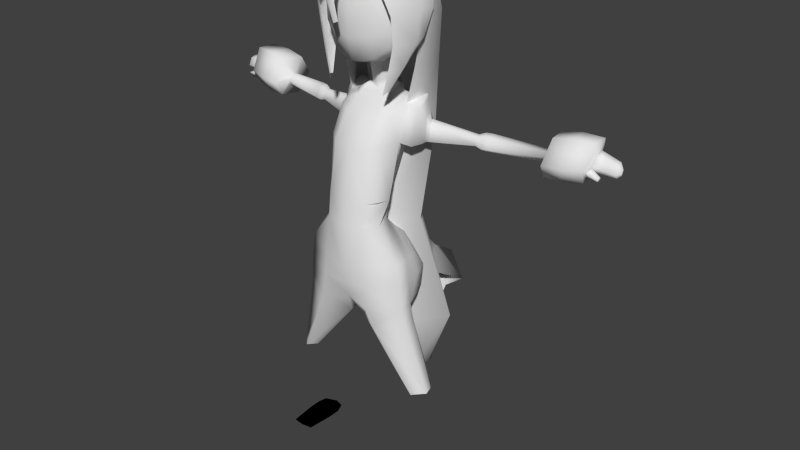 # Source: bootyGirl02.blend  (saved by Blender 2.79.0; exported with 4.5.12 LTS)
import bpy
from mathutils import Matrix  # noqa: F401  (used for matrix-valued properties, if any)

bpy.ops.wm.read_factory_settings(use_empty=True)
scene = bpy.context.scene
scene.name = 'Scene'

# ---- collections
col_collection_1 = bpy.data.collections.new('Collection 1'); scene.collection.children.link(col_collection_1)
col_collection_2 = bpy.data.collections.new('Collection 2'); scene.collection.children.link(col_collection_2)
col_collection_3 = bpy.data.collections.new('Collection 3'); scene.collection.children.link(col_collection_3)

# ---- materials (node trees are filled in below, after node groups)
mat_material_002 = bpy.data.materials.new('Material.002')
mat_material_002.alpha_threshold = 0.0
mat_material_002.use_transparent_shadow = False
mat_material_002.roughness = 0.5
mat_material_002.specular_intensity = 0.1869

# ---- material node trees

# ---- world
world_world = bpy.data.worlds.new('World'); scene.world = world_world
world_world.color = (0.05088, 0.05088, 0.05088)
world_world.use_sun_shadow = False
world_world.sun_shadow_jitter_overblur = 0.0
world_world.cycles.sampling_method = 'NONE'
world_world.cycles.sample_map_resolution = 256

# ---- meshes
me_cube = bpy.data.meshes.new('Cube')
me_cube.from_pydata([(0.5856, 0.1753, -0.001601), (0.4651, 0.183, -0.001601), (0.5801, -0.0938, -0.001601), (0.4553, -0.0938, -0.001601), (0.4421, 0.05332, -0.001601), (0.5963, 0.05332, -0.001601), (0.5188, 0.2004, -0.001601), (0.5188, -0.102, -0.001601), (0.5188, 0.05332, -0.001601), (0.4421, 0.1269, -0.001601), (0.5963, 0.1269, -0.001601), (0.5188, 0.1269, -0.001601), (-0.09009, 0.212, 2.73), (-0.1006, 0.212, 2.543), (-0.2113, 0.1045, 2.734), (-0.2113, -0.05579, 2.734), (-0.2322, -0.05911, 2.528), (-0.2322, 0.1045, 2.553), (-0.09009, -0.1632, 2.73), (-0.1006, -0.1794, 2.488), (-0.1099, 0.1045, 2.41), (-0.1099, -0.07191, 2.355), (-0.0889, -0.05579, 2.842), (-0.0889, 0.1045, 2.842), (-0.1001, 0.2256, 2.643), (-0.2268, 0.02437, 2.741), (-0.2332, -0.06259, 2.64), (-0.2478, 0.02354, 2.542), (-0.2332, 0.1105, 2.646), (-0.1001, -0.1809, 2.629), (-0.1167, 0.02034, 2.383), (-0.09569, 0.02437, 2.857), (-0.0824, 0.1715, 2.799), (-0.1654, 0.1715, 2.727), (-0.1838, 0.1715, 2.555), (-0.1007, 0.1715, 2.457), (-0.1639, 0.09856, 2.804), (-0.1639, -0.04982, 2.804), (-0.1654, -0.1227, 2.727), (-0.1838, -0.1309, 2.51), (-0.1954, -0.058, 2.424), (-0.1954, 0.09856, 2.469), (-0.0824, -0.1227, 2.799), (-0.1007, -0.1469, 2.374), (-0.03226, 0.111, 2.188), (-0.03207, 0.01667, 2.176), (-0.2497, 0.02416, 2.646), (-0.1834, 0.1823, 2.645), (-0.1763, 0.02437, 2.816), (-0.1834, -0.1356, 2.634), (-0.2078, 0.02232, 2.449), (-0.1641, 0.1494, 2.49), (-0.1641, -0.1148, 2.429), (-0.1396, 0.1494, 2.779), (-0.1396, -0.1007, 2.779), (-0.04376, 0.07826, 2.18), (-0.04979, 0.02575, 2.354), (-0.03673, -0.01064, 2.341), (-0.03725, 0.05851, 2.362), (-0.1658, 0.1113, 2.146), (-0.1497, -0.07907, 2.094), (-0.178, 0.02557, 2.125), (-0.1494, -0.1502, 1.961), (-0.09626, 0.1561, 2.121), (-0.08859, -0.1208, 2.079), (-0.1617, 0.02306, 1.938), (-0.5856, 0.1753, -0.001601), (-0.4651, 0.183, -0.001601), (-0.5801, -0.0938, -0.001601), (-0.4553, -0.0938, -0.001601), (-0.4421, 0.05332, -0.001601), (-0.5963, 0.05332, -0.001601), (-0.5188, 0.2004, -0.001601), (-0.5188, -0.102, -0.001601), (-0.5188, 0.05332, -0.001601), (-0.4421, 0.1269, -0.001601), (-0.5963, 0.1269, -0.001601), (-0.5188, 0.1269, -0.001601), (-0.09666, 0.07509, 1.922), (-0.1778, -0.04318, 1.953), (-0.08735, -0.2029, 1.943), (-0.238, 0.1137, 1.932), (-0.1737, 0.1791, 2.103), (-0.2097, 0.1352, 2.14), (-0.2285, 0.05118, 2.113), (-0.2436, 0.09282, 2.025), (-1.064, 0.2438, 2.095), (-1.057, 0.3442, 2.091), (-1.033, 0.3881, 2.009), (-0.2287, -0.0162, 1.939), (-0.1778, 0.09971, 1.911), (-0.2514, 0.06385, 1.945), (-0.2116, 0.04872, 1.925), (-0.2289, 0.1478, 2.019), (-1.035, 0.2155, 1.904), (-1.022, 0.3182, 1.905), (-1.049, 0.1747, 1.983), (-0.2339, 0.1289, 2.04), (-0.2439, 0.09176, 1.939), (-1.187, 0.2853, 1.985), (-1.187, 0.2953, 1.988), (-1.182, 0.3009, 1.983), (-1.187, 0.2841, 1.962), (-1.18, 0.291, 1.961), (-1.187, 0.279, 1.97), (-1.17, 0.2727, 1.944), (-1.153, 0.2918, 1.938), (-1.156, 0.3198, 1.999), (-1.171, 0.2585, 1.966), (-1.169, 0.2763, 2.006), (-1.168, 0.3043, 2.016), (-1.044, 0.2584, 1.949), (-1.051, 0.2413, 1.984), (-1.06, 0.269, 2.032), (-1.06, 0.3133, 2.042), (-1.038, 0.2927, 1.941), (-1.05, 0.3319, 2.008), (-0.819, 0.2626, 1.939), (-0.8253, 0.2724, 1.994), (-0.8227, 0.2245, 1.97), (-0.825, 0.2424, 1.991), (-0.8607, 0.2152, 2.079), (-0.8236, 0.2979, 1.878), (-0.8204, 0.3787, 1.977), (-0.8425, 0.1863, 1.89), (-0.8333, 0.3372, 2.066), (-0.8513, 0.1419, 1.963), (-0.8225, 0.2327, 1.944), (-0.8212, 0.2878, 1.967), (-1.106, 0.2185, 1.924), (-1.111, 0.2043, 1.952), (-1.11, 0.2334, 1.94), (-1.112, 0.2274, 1.952), (-1.05, 0.256, 1.948), (-1.057, 0.24, 1.981), (-1.046, 0.2021, 1.967), (-1.039, 0.2217, 1.929), (-0.06117, 0.1282, 2.157), (-0.09167, 0.09106, 2.166), (-0.09707, 0.03612, 2.158), (-0.1017, -0.01814, 2.152), (-0.06886, -0.03899, 2.149), (-0.2381, 0.07811, 1.933), (-0.2262, 0.1332, 2.075), (-0.2134, 0.1612, 2.048), (-0.2249, 0.1106, 1.923), (-0.2399, 0.07968, 2.056), (-0.249, 0.03674, 1.942), (-0.05157, 0.1151, 2.212), (-0.05408, 0.02222, 2.2), (-0.05371, 0.08273, 2.207), (-0.06287, 0.1298, 2.178), (-0.09336, 0.09263, 2.179), (-0.09876, 0.03769, 2.173), (-0.1034, -0.01657, 2.16), (-0.07056, -0.03742, 2.157), (-0.1243, -0.04636, 2.127), (-0.07205, 0.1411, 2.14), (-0.07618, -0.07687, 2.115), (-0.1214, 0.1004, 2.155), (-0.1324, 0.03123, 2.148), (-0.1702, -0.1107, 1.674), (-0.1161, -0.2204, 1.674), (-0.119, -0.04665, 1.67), (-0.1505, -0.1805, 1.678), (-0.03325, 0.009751, 2.218), (-0.04529, 0.06496, 2.224), (-0.03352, 0.09772, 2.232), (-0.04849, 0.03702, 2.317), (-0.03573, -0.004782, 2.305), (-0.03618, 0.06978, 2.325), (-0.4791, 0.173, 1.949), (-0.4761, 0.1937, 1.991), (-0.483, 0.1589, 2.001), (-0.1696, 0.175, 2.131), (-0.2047, 0.1351, 2.162), (-0.2222, 0.06125, 2.139), (-0.4793, 0.1818, 2.007), (-0.4824, 0.1558, 1.953), (-0.4855, 0.1424, 1.963), (-0.5102, 0.196, 2.019), (-0.5142, 0.1576, 1.941), (-0.5183, 0.1389, 1.957), (-0.5056, 0.2132, 1.994), (-0.5095, 0.1833, 1.935), (-0.5152, 0.1627, 2.009), (-0.5433, 0.2063, 2.019), (-0.5412, 0.1649, 1.939), (-0.5464, 0.1461, 1.957), (-0.5365, 0.2246, 1.993), (-0.5358, 0.193, 1.933), (-0.5473, 0.1709, 2.009), (-0.946, 0.1471, 1.971), (-0.9398, 0.3471, 2.087), (-0.9337, 0.1937, 1.888), (-0.9164, 0.311, 1.882), (-0.9591, 0.225, 2.096), (-0.9202, 0.3937, 1.993), (-0.129, -0.08107, 1.555), (-0.1615, -0.1761, 1.554), (-0.1011, -0.2506, 1.555), (0.0, 0.2256, 2.735), (0.0, 0.2256, 2.534), (0.0, -0.1769, 2.735), (0.0, -0.1977, 2.476), (0.0, 0.1105, 2.387), (0.0, -0.08262, 2.329), (0.0, 0.1105, 2.853), (0.0, -0.06176, 2.853), (0.0, 0.1129, 2.182), (0.0, 0.2401, 2.642), (0.0, -0.1966, 2.627), (0.0, 0.02437, 2.868), (0.0, 0.1823, 2.807), (0.0, 0.1823, 2.44), (0.0, -0.01383, 2.334), (0.0, 0.06041, 2.356), (0.0, -0.1336, 2.807), (0.0, -0.1649, 2.352), (0.0, 0.01299, 2.172), (0.0, 0.1561, 2.115), (0.0, -0.1208, 2.083), (0.0, 0.07314, 1.92), (0.0, -0.2029, 1.943), (0.0, 0.1297, 2.156), (0.0, -0.04104, 2.145), (0.0, 0.1174, 2.205), (0.0, 0.1312, 2.177), (0.0, 0.1416, 2.138), (0.0, -0.07692, 2.117), (0.0, -0.2505, 1.669), (0.0, -0.01675, 1.666), (0.0, 0.006203, 2.213), (0.0, 0.09962, 2.226), (0.0, -0.008071, 2.299), (0.0, 0.07168, 2.319), (0.0, -0.01343, 1.553), (0.0, -0.2701, 1.555), (-1.073, 0.2364, 1.972), (-1.065, 0.2027, 1.963), (-1.059, 0.2208, 1.928), (-1.067, 0.2495, 1.946), (-1.092, 0.232, 1.962), (-1.088, 0.2035, 1.957), (-1.082, 0.2196, 1.926), (-1.088, 0.2415, 1.943), (-1.07, 0.2925, 1.94), (-1.08, 0.3285, 2.005), (-1.08, 0.2624, 1.948), (-1.085, 0.2462, 1.979), (-1.091, 0.2711, 2.025), (-1.091, 0.3107, 2.035), (-1.114, 0.2921, 1.939), (-1.12, 0.324, 2.002), (-1.127, 0.2678, 1.946), (-1.13, 0.2526, 1.972), (-1.132, 0.2738, 2.015), (-1.131, 0.3074, 2.025), (-0.2661, 0.09902, 2.023), (-0.2606, 0.1192, 1.934), (-0.252, 0.1521, 2.016), (-0.2733, 0.07121, 1.947), (-0.2663, 0.09776, 1.94), (-0.2569, 0.1339, 2.037), (-0.2854, -0.08661, 1.129), (-0.06026, 0.0189, 1.033), (-0.3043, -0.1741, 1.131), (-0.1408, -0.2637, 1.12), (0.0, -0.2296, 1.135), (-0.4076, -0.07066, 0.6601), (-0.3469, -0.06489, 0.6601), (-0.4223, -0.1225, 0.6601), (-0.3663, -0.1823, 0.6601), (-0.04114, -0.1655, 1.004), (-0.3245, -0.1367, 0.6601), (-0.02028, 0.108, 1.261), (-0.01737, 0.1029, 1.138), (-0.08277, 0.1009, 1.087), (-0.2282, 0.06994, 1.16), (-0.2745, -0.1773, 1.377), (-0.2442, 0.06409, 1.279), (-0.1497, 0.09858, 1.337), (-0.146, 0.1147, 1.176), (-0.1512, 0.1119, 1.264), (0.0, 0.09317, 1.282), (0.0, 0.08813, 1.131), (1.49e-08, -0.04652, 1.062), (0.0, -0.1784, 1.068), (-0.009131, 0.08977, 1.327), (-0.2283, 0.006345, 1.359), (-0.1396, 0.0398, 1.439), (0.0, 0.0788, 1.317), (-0.01389, 0.04528, 1.108), (-0.1728, 0.02589, 1.034), (0.0, 0.03247, 1.101), (-0.121, -0.2571, 1.337), (-0.2553, -0.08449, 1.368), (0.0, -0.2737, 1.305), (0.0, -0.2516, 1.22), (-0.293, -0.1777, 1.256), (-0.1309, -0.2604, 1.229), (-0.274, -0.08941, 1.25), (-0.3772, -0.02847, 0.6601), (-0.08283, 0.1235, 1.257), (-0.08348, 0.1205, 1.168), (-0.06956, 0.08688, 1.388), (-0.07996, 0.116, 1.319), (0.0, 0.07717, 1.379), (-0.05716, 0.04908, 1.445), (-0.1624, 0.08025, 1.097), (-0.2985, -0.08139, 1.045), (-0.3173, -0.1673, 1.053), (-0.1754, -0.2563, 1.032), (0.001418, -0.006265, 1.08), (-0.2618, -0.006146, 1.143), (-0.2674, -0.01122, 1.265), (-0.2435, -0.03849, 1.364), (-0.1297, -0.02275, 1.494), (0.001538, 0.02919, 1.464), (-0.03813, 0.03088, 1.072), (-0.07025, 0.0627, 1.056), (-0.09326, -0.01389, 1.502), (-0.167, 0.05182, 1.067)], [], [(8, 5, 2, 7), (11, 10, 5, 8), (4, 8, 7, 3), (9, 11, 8, 4), (6, 0, 10, 11), (1, 6, 11, 9), (12, 201, 210, 24), (12, 32, 213, 201), (12, 33, 53, 32), (12, 24, 47, 33), (13, 24, 210, 202), (13, 34, 47, 24), (13, 35, 51, 34), (13, 202, 214, 35), (14, 28, 46, 25), (14, 33, 47, 28), (14, 36, 53, 33), (14, 25, 48, 36), (15, 25, 46, 26), (15, 37, 48, 25), (15, 38, 54, 37), (15, 26, 49, 38), (16, 26, 46, 27), (16, 39, 49, 26), (16, 40, 52, 39), (16, 27, 50, 40), (17, 27, 46, 28), (17, 41, 50, 27), (17, 34, 51, 41), (17, 28, 47, 34), (18, 29, 211, 203), (18, 38, 49, 29), (18, 42, 54, 38), (18, 203, 217, 42), (19, 204, 211, 29), (19, 43, 218, 204), (19, 39, 52, 43), (19, 29, 49, 39), (21, 57, 215, 206), (20, 35, 214, 205), (20, 41, 51, 35), (20, 30, 50, 41), (21, 40, 50, 30), (21, 43, 52, 40), (21, 206, 218, 43), (22, 208, 212, 31), (22, 42, 217, 208), (22, 37, 54, 42), (22, 31, 48, 37), (23, 31, 212, 207), (23, 36, 48, 31), (23, 32, 53, 36), (23, 207, 213, 32), (139, 153, 152, 138), (137, 151, 227, 224), (20, 58, 56, 30), (165, 45, 219, 232), (167, 44, 55, 166), (205, 216, 58, 20), (45, 149, 155, 141), (166, 55, 45, 165), (233, 209, 44, 167), (160, 159, 59, 61), (141, 225, 219, 45), (141, 155, 154, 140), (30, 56, 57, 21), (83, 175, 174, 82), (79, 62, 60, 61), (161, 164, 62, 79), (279, 295, 200, 199), (266, 311, 312, 267), (80, 223, 221, 64), (164, 162, 80, 62), (62, 80, 64, 60), (236, 198, 163, 231), (162, 230, 223, 80), (74, 73, 68, 71), (77, 74, 71, 76), (70, 69, 73, 74), (75, 70, 74, 77), (72, 77, 76, 66), (67, 75, 77, 72), (63, 220, 222, 78), (142, 98, 81, 145), (143, 97, 85, 146), (144, 93, 97, 143), (61, 84, 89, 79), (145, 81, 93, 144), (196, 86, 96, 192), (197, 88, 87, 193), (194, 94, 95, 195), (106, 103, 101, 107), (79, 89, 92, 65), (195, 95, 88, 197), (193, 87, 86, 196), (192, 96, 94, 194), (146, 85, 91, 147), (78, 90, 82, 63), (105, 102, 103, 106), (65, 92, 90, 78), (59, 175, 176, 61), (147, 91, 98, 142), (99, 100, 102, 104), (101, 103, 102, 100), (108, 104, 102, 105), (109, 99, 104, 108), (110, 100, 99, 109), (107, 101, 100, 110), (252, 106, 107, 253), (254, 105, 106, 252), (255, 108, 105, 254), (256, 109, 108, 255), (257, 110, 109, 256), (253, 107, 110, 257), (95, 115, 116, 88), (94, 111, 115, 95), (117, 122, 123, 128), (86, 113, 112, 96), (87, 114, 113, 86), (88, 116, 114, 87), (187, 127, 117, 190), (191, 120, 119, 188), (245, 131, 132, 242), (189, 128, 118, 186), (118, 125, 121, 120), (128, 123, 125, 118), (127, 124, 122, 117), (119, 126, 124, 127), (188, 119, 127, 187), (186, 118, 120, 191), (190, 117, 128, 189), (120, 121, 126, 119), (129, 130, 132, 131), (242, 132, 130, 243), (243, 130, 129, 244), (244, 129, 131, 245), (111, 133, 134, 112), (112, 134, 135, 96), (96, 135, 136, 94), (94, 136, 133, 111), (157, 159, 138, 137), (140, 154, 153, 139), (157, 137, 224, 228), (156, 158, 141, 140), (158, 229, 225, 141), (156, 140, 139, 160), (92, 142, 145, 90), (83, 143, 146, 84), (82, 144, 143, 83), (90, 145, 144, 82), (84, 146, 147, 89), (89, 147, 142, 92), (154, 149, 153), (154, 155, 149), (151, 152, 150, 148), (151, 148, 226, 227), (149, 150, 152, 153), (138, 152, 151, 137), (44, 148, 150, 55), (55, 150, 149, 45), (209, 226, 148, 44), (139, 138, 159, 160), (63, 59, 159, 157), (63, 157, 228, 220), (60, 64, 158, 156), (64, 221, 229, 158), (60, 156, 160, 61), (169, 165, 232, 234), (170, 167, 166, 168), (168, 166, 165, 169), (235, 233, 167, 170), (57, 169, 234, 215), (58, 170, 168, 56), (56, 168, 169, 57), (216, 235, 170, 58), (260, 172, 177, 263), (263, 177, 173, 258), (258, 173, 179, 261), (84, 176, 175, 83), (262, 178, 171, 259), (261, 179, 178, 262), (61, 176, 84), (63, 174, 175, 59), (82, 174, 63), (259, 171, 172, 260), (178, 181, 184, 171), (173, 185, 182, 179), (172, 183, 180, 177), (179, 182, 181, 178), (177, 180, 185, 173), (171, 184, 183, 172), (181, 187, 190, 184), (185, 191, 188, 182), (183, 189, 186, 180), (182, 188, 187, 181), (180, 186, 191, 185), (184, 190, 189, 183), (121, 196, 192, 126), (123, 197, 193, 125), (124, 194, 195, 122), (122, 195, 197, 123), (125, 193, 196, 121), (126, 192, 194, 124), (163, 198, 199, 161), (162, 200, 237, 230), (163, 161, 79, 65), (133, 241, 238, 134), (134, 238, 239, 135), (135, 239, 240, 136), (136, 240, 241, 133), (241, 245, 242, 238), (238, 242, 243, 239), (239, 243, 244, 240), (240, 244, 245, 241), (115, 246, 247, 116), (111, 248, 246, 115), (112, 249, 248, 111), (113, 250, 249, 112), (114, 251, 250, 113), (116, 247, 251, 114), (246, 252, 253, 247), (248, 254, 252, 246), (249, 255, 254, 248), (250, 256, 255, 249), (251, 257, 256, 250), (247, 253, 257, 251), (93, 260, 263, 97), (97, 263, 258, 85), (85, 258, 261, 91), (98, 262, 259, 81), (91, 261, 262, 98), (81, 259, 260, 93), (199, 200, 162, 164, 161), (300, 267, 268, 298), (301, 264, 266, 299), (293, 265, 270, 302), (231, 163, 65, 78, 222), (266, 264, 310, 311), (273, 312, 272, 274), (265, 273, 274, 270), (283, 282, 278, 280), (281, 283, 280), (276, 277, 304), (278, 282, 309), (275, 284, 285, 276), (275, 288, 291, 284), (281, 290, 305, 306), (280, 289, 290, 281), (285, 294, 292, 276), (276, 292, 277), (198, 296, 279, 199), (200, 295, 297, 237), (299, 300, 295, 279), (266, 267, 300, 299), (296, 301, 299, 279), (295, 300, 298, 297), (315, 314, 264, 301), (316, 315, 301, 296), (317, 290, 289, 316), (321, 308, 305, 290, 317), (288, 307, 291), (264, 293, 310), (322, 314, 278, 309), (281, 306, 303, 283), (268, 267, 273, 287), (313, 319, 292, 294), (273, 265, 286, 287), (283, 303, 304, 282), (322, 309, 277, 320), (304, 303, 275, 276), (305, 308, 307, 288), (306, 305, 288, 275), (306, 275, 303), (321, 198, 236, 318), (320, 319, 265), (309, 282, 304, 277), (312, 273, 267), (310, 293, 302, 269), (312, 311, 271, 272), (311, 310, 269, 271), (277, 292, 319, 320), (308, 321, 318, 307), (293, 322, 320, 265), (286, 265, 319, 313), (293, 264, 314, 322), (198, 321, 317), (198, 317, 316, 296), (289, 280, 315, 316), (280, 278, 314, 315)])
me_cube.polygons.foreach_set('use_smooth', [True] * 289)
_ca = me_cube.color_attributes.new('Col', 'BYTE_COLOR', 'CORNER')
_ca.data.foreach_set('color', [1.0, 1.0, 1.0, 1.0, 1.0, 1.0, 1.0, 1.0, 1.0, 1.0, 1.0, 1.0, 1.0, 1.0, 1.0, 1.0, 1.0, 1.0, 1.0, 1.0, 1.0, 1.0, 1.0, 1.0, 1.0, 1.0, 1.0, 1.0, 1.0, 1.0, 1.0, 1.0, 1.0, 1.0, 1.0, 1.0, 1.0, 1.0, 1.0, 1.0, 1.0, 1.0, 1.0, 1.0, 1.0, 1.0, 1.0, 1.0, 1.0, 1.0, 1.0, 1.0, 1.0, 1.0, 1.0, 1.0, 1.0, 1.0, 1.0, 1.0, 1.0, 1.0, 1.0, 1.0, 1.0, 1.0, 1.0, 1.0, 1.0, 1.0, 1.0, 1.0, 1.0, 1.0, 1.0, 1.0, 1.0, 1.0, 1.0, 1.0, 1.0, 1.0, 1.0, 1.0, 1.0, 1.0, 1.0, 1.0, 1.0, 1.0, 1.0, 1.0, 1.0, 1.0, 1.0, 1.0, 1.0, 1.0, 1.0, 1.0, 1.0, 1.0, 1.0, 1.0, 1.0, 1.0, 1.0, 1.0, 1.0, 1.0, 1.0, 1.0, 1.0, 1.0, 1.0, 1.0, 1.0, 1.0, 1.0, 1.0, 1.0, 1.0, 1.0, 1.0, 1.0, 1.0, 1.0, 1.0, 1.0, 1.0, 1.0, 1.0, 1.0, 1.0, 1.0, 1.0, 1.0, 1.0, 1.0, 1.0, 1.0, 1.0, 1.0, 1.0, 1.0, 1.0, 1.0, 1.0, 1.0, 1.0, 1.0, 1.0, 1.0, 1.0, 1.0, 1.0, 1.0, 1.0, 1.0, 1.0, 1.0, 1.0, 1.0, 1.0, 1.0, 1.0, 1.0, 1.0, 1.0, 1.0, 1.0, 1.0, 1.0, 1.0, 1.0, 1.0, 1.0, 1.0, 1.0, 1.0, 1.0, 1.0, 1.0, 1.0, 1.0, 1.0, 1.0, 1.0, 1.0, 1.0, 1.0, 1.0, 1.0, 1.0, 1.0, 1.0, 1.0, 1.0, 1.0, 1.0, 1.0, 1.0, 1.0, 1.0, 1.0, 1.0, 1.0, 1.0, 1.0, 1.0, 1.0, 1.0, 1.0, 1.0, 1.0, 1.0, 1.0, 1.0, 1.0, 1.0, 1.0, 1.0, 1.0, 1.0, 1.0, 1.0, 1.0, 1.0, 1.0, 1.0, 1.0, 1.0, 1.0, 1.0, 1.0, 1.0, 1.0, 1.0, 1.0, 1.0, 1.0, 1.0, 1.0, 1.0, 1.0, 1.0, 1.0, 1.0, 1.0, 1.0, 1.0, 1.0, 1.0, 1.0, 1.0, 1.0, 1.0, 1.0, 1.0, 1.0, 1.0, 1.0, 1.0, 1.0, 1.0, 1.0, 1.0, 1.0, 1.0, 1.0, 1.0, 1.0, 1.0, 1.0, 1.0, 1.0, 1.0, 1.0, 1.0, 1.0, 1.0, 1.0, 1.0, 1.0, 1.0, 1.0, 1.0, 1.0, 1.0, 1.0, 1.0, 1.0, 1.0, 1.0, 1.0, 1.0, 1.0, 1.0, 1.0, 1.0, 1.0, 1.0, 1.0, 1.0, 1.0, 1.0, 1.0, 1.0, 1.0, 1.0, 1.0, 1.0, 1.0, 1.0, 1.0, 1.0, 1.0, 1.0, 1.0, 1.0, 1.0, 1.0, 1.0, 1.0, 1.0, 1.0, 1.0, 1.0, 1.0, 1.0, 1.0, 1.0, 1.0, 1.0, 1.0, 1.0, 1.0, 1.0, 1.0, 1.0, 1.0, 1.0, 1.0, 1.0, 1.0, 1.0, 1.0, 1.0, 1.0, 1.0, 1.0, 1.0, 1.0, 1.0, 1.0, 1.0, 1.0, 1.0, 1.0, 1.0, 1.0, 1.0, 1.0, 1.0, 1.0, 1.0, 1.0, 1.0, 1.0, 1.0, 1.0, 1.0, 1.0, 1.0, 1.0, 1.0, 1.0, 1.0, 1.0, 1.0, 1.0, 1.0, 1.0, 1.0, 1.0, 1.0, 1.0, 1.0, 1.0, 1.0, 1.0, 1.0, 1.0, 1.0, 1.0, 1.0, 1.0, 1.0, 1.0, 1.0, 1.0, 1.0, 1.0, 1.0, 1.0, 1.0, 1.0, 1.0, 1.0, 1.0, 1.0, 1.0, 1.0, 1.0, 1.0, 1.0, 1.0, 1.0, 1.0, 1.0, 1.0, 1.0, 1.0, 1.0, 1.0, 1.0, 1.0, 1.0, 1.0, 1.0, 1.0, 1.0, 1.0, 1.0, 1.0, 1.0, 1.0, 1.0, 1.0, 1.0, 1.0, 1.0, 1.0, 1.0, 1.0, 1.0, 1.0, 1.0, 1.0, 1.0, 1.0, 1.0, 1.0, 1.0, 1.0, 1.0, 1.0, 1.0, 1.0, 1.0, 1.0, 1.0, 1.0, 1.0, 1.0, 1.0, 1.0, 1.0, 1.0, 1.0, 1.0, 1.0, 1.0, 1.0, 1.0, 1.0, 1.0, 1.0, 1.0, 1.0, 1.0, 1.0, 1.0, 1.0, 1.0, 1.0, 1.0, 1.0, 1.0, 1.0, 1.0, 1.0, 1.0, 1.0, 1.0, 1.0, 1.0, 1.0, 1.0, 1.0, 1.0, 1.0, 1.0, 1.0, 1.0, 1.0, 1.0, 1.0, 1.0, 1.0, 1.0, 1.0, 1.0, 1.0, 1.0, 1.0, 1.0, 1.0, 1.0, 1.0, 1.0, 1.0, 1.0, 1.0, 1.0, 1.0, 1.0, 1.0, 1.0, 1.0, 1.0, 1.0, 1.0, 1.0, 1.0, 1.0, 1.0, 1.0, 1.0, 1.0, 1.0, 1.0, 1.0, 1.0, 1.0, 1.0, 1.0, 1.0, 1.0, 1.0, 1.0, 1.0, 1.0, 1.0, 1.0, 1.0, 1.0, 1.0, 1.0, 1.0, 1.0, 1.0, 1.0, 1.0, 1.0, 1.0, 1.0, 1.0, 1.0, 1.0, 1.0, 1.0, 1.0, 1.0, 1.0, 1.0, 1.0, 1.0, 1.0, 1.0, 1.0, 1.0, 1.0, 1.0, 1.0, 1.0, 1.0, 1.0, 1.0, 1.0, 1.0, 1.0, 1.0, 1.0, 1.0, 1.0, 1.0, 1.0, 1.0, 1.0, 1.0, 1.0, 1.0, 1.0, 1.0, 1.0, 1.0, 1.0, 1.0, 1.0, 1.0, 1.0, 1.0, 1.0, 1.0, 1.0, 1.0, 1.0, 1.0, 1.0, 1.0, 1.0, 1.0, 1.0, 1.0, 1.0, 1.0, 1.0, 1.0, 1.0, 1.0, 1.0, 1.0, 1.0, 1.0, 1.0, 1.0, 1.0, 1.0, 1.0, 1.0, 1.0, 1.0, 1.0, 1.0, 1.0, 1.0, 1.0, 1.0, 1.0, 1.0, 1.0, 1.0, 1.0, 1.0, 1.0, 1.0, 1.0, 1.0, 1.0, 1.0, 1.0, 1.0, 1.0, 1.0, 1.0, 1.0, 1.0, 1.0, 1.0, 1.0, 1.0, 1.0, 1.0, 1.0, 1.0, 1.0, 1.0, 1.0, 1.0, 1.0, 1.0, 1.0, 1.0, 1.0, 1.0, 1.0, 1.0, 1.0, 1.0, 1.0, 1.0, 1.0, 1.0, 1.0, 1.0, 1.0, 1.0, 1.0, 1.0, 1.0, 1.0, 1.0, 1.0, 1.0, 1.0, 1.0, 1.0, 1.0, 1.0, 1.0, 1.0, 1.0, 1.0, 1.0, 1.0, 1.0, 1.0, 1.0, 1.0, 1.0, 1.0, 1.0, 1.0, 1.0, 1.0, 1.0, 1.0, 1.0, 1.0, 1.0, 1.0, 1.0, 1.0, 1.0, 1.0, 1.0, 1.0, 1.0, 1.0, 1.0, 1.0, 1.0, 1.0, 1.0, 1.0, 1.0, 1.0, 1.0, 1.0, 1.0, 1.0, 1.0, 1.0, 1.0, 1.0, 1.0, 1.0, 1.0, 1.0, 1.0, 1.0, 1.0, 1.0, 1.0, 1.0, 1.0, 1.0, 1.0, 1.0, 1.0, 1.0, 1.0, 1.0, 1.0, 1.0, 1.0, 1.0, 1.0, 1.0, 1.0, 1.0, 1.0, 1.0, 1.0, 1.0, 1.0, 1.0, 1.0, 1.0, 1.0, 1.0, 1.0, 1.0, 1.0, 1.0, 1.0, 1.0, 1.0, 1.0, 1.0, 1.0, 1.0, 1.0, 1.0, 1.0, 1.0, 1.0, 1.0, 1.0, 1.0, 1.0, 1.0, 1.0, 1.0, 1.0, 1.0, 1.0, 1.0, 1.0, 1.0, 1.0, 1.0, 1.0, 1.0, 1.0, 1.0, 1.0, 1.0, 1.0, 1.0, 1.0, 1.0, 1.0, 1.0, 1.0, 1.0, 1.0, 1.0, 1.0, 1.0, 1.0, 1.0, 1.0, 1.0, 1.0, 1.0, 1.0, 1.0, 1.0, 1.0, 1.0, 1.0, 1.0, 1.0, 1.0, 1.0, 1.0, 1.0, 1.0, 1.0, 1.0, 1.0, 1.0, 1.0, 1.0, 1.0, 1.0, 1.0, 1.0, 1.0, 1.0, 1.0, 1.0, 1.0, 1.0, 1.0, 1.0, 1.0, 1.0, 1.0, 1.0, 1.0, 1.0, 1.0, 1.0, 1.0, 1.0, 1.0, 1.0, 1.0, 1.0, 1.0, 1.0, 1.0, 1.0, 1.0, 1.0, 1.0, 1.0, 1.0, 1.0, 1.0, 1.0, 1.0, 1.0, 1.0, 1.0, 1.0, 1.0, 1.0, 1.0, 1.0, 1.0, 1.0, 1.0, 1.0, 1.0, 1.0, 1.0, 1.0, 1.0, 1.0, 1.0, 1.0, 1.0, 1.0, 1.0, 1.0, 1.0, 1.0, 1.0, 1.0, 1.0, 1.0, 1.0, 1.0, 1.0, 1.0, 1.0, 1.0, 1.0, 1.0, 1.0, 1.0, 1.0, 1.0, 1.0, 1.0, 1.0, 1.0, 1.0, 1.0, 1.0, 1.0, 1.0, 1.0, 1.0, 1.0, 1.0, 1.0, 1.0, 1.0, 1.0, 1.0, 1.0, 1.0, 1.0, 1.0, 1.0, 1.0, 1.0, 1.0, 1.0, 1.0, 1.0, 1.0, 1.0, 1.0, 1.0, 1.0, 1.0, 1.0, 1.0, 1.0, 1.0, 1.0, 1.0, 1.0, 1.0, 1.0, 1.0, 1.0, 1.0, 1.0, 1.0, 1.0, 1.0, 1.0, 1.0, 1.0, 1.0, 1.0, 1.0, 1.0, 1.0, 1.0, 1.0, 1.0, 1.0, 1.0, 1.0, 1.0, 1.0, 1.0, 1.0, 1.0, 1.0, 1.0, 1.0, 1.0, 1.0, 1.0, 1.0, 1.0, 1.0, 1.0, 1.0, 1.0, 1.0, 1.0, 1.0, 1.0, 1.0, 1.0, 1.0, 1.0, 1.0, 1.0, 1.0, 1.0, 1.0, 1.0, 1.0, 1.0, 1.0, 1.0, 1.0, 1.0, 1.0, 1.0, 1.0, 1.0, 1.0, 1.0, 1.0, 1.0, 1.0, 1.0, 1.0, 1.0, 1.0, 1.0, 1.0, 1.0, 1.0, 1.0, 1.0, 1.0, 1.0, 1.0, 1.0, 1.0, 1.0, 1.0, 1.0, 1.0, 1.0, 1.0, 1.0, 1.0, 1.0, 1.0, 1.0, 1.0, 1.0, 1.0, 1.0, 1.0, 1.0, 1.0, 1.0, 1.0, 1.0, 1.0, 1.0, 1.0, 1.0, 1.0, 1.0, 1.0, 1.0, 1.0, 1.0, 1.0, 1.0, 1.0, 1.0, 1.0, 1.0, 1.0, 1.0, 1.0, 1.0, 1.0, 1.0, 1.0, 1.0, 1.0, 1.0, 1.0, 1.0, 1.0, 1.0, 1.0, 1.0, 1.0, 1.0, 1.0, 1.0, 1.0, 1.0, 1.0, 1.0, 1.0, 1.0, 1.0, 1.0, 1.0, 1.0, 1.0, 1.0, 1.0, 1.0, 1.0, 1.0, 1.0, 1.0, 1.0, 1.0, 1.0, 1.0, 1.0, 1.0, 1.0, 1.0, 1.0, 1.0, 1.0, 1.0, 1.0, 1.0, 1.0, 1.0, 1.0, 1.0, 1.0, 1.0, 1.0, 1.0, 1.0, 1.0, 1.0, 1.0, 1.0, 1.0, 1.0, 1.0, 1.0, 1.0, 1.0, 1.0, 1.0, 1.0, 1.0, 1.0, 1.0, 1.0, 1.0, 1.0, 1.0, 1.0, 1.0, 1.0, 1.0, 1.0, 1.0, 1.0, 1.0, 1.0, 1.0, 1.0, 1.0, 1.0, 1.0, 1.0, 1.0, 1.0, 1.0, 1.0, 1.0, 1.0, 1.0, 1.0, 1.0, 1.0, 1.0, 1.0, 1.0, 1.0, 1.0, 1.0, 1.0, 1.0, 1.0, 1.0, 1.0, 1.0, 1.0, 1.0, 1.0, 1.0, 1.0, 1.0, 1.0, 1.0, 1.0, 1.0, 1.0, 1.0, 1.0, 1.0, 1.0, 1.0, 1.0, 1.0, 1.0, 1.0, 1.0, 1.0, 1.0, 1.0, 1.0, 1.0, 1.0, 1.0, 1.0, 1.0, 1.0, 1.0, 1.0, 1.0, 1.0, 1.0, 1.0, 1.0, 1.0, 1.0, 1.0, 1.0, 1.0, 1.0, 1.0, 1.0, 1.0, 1.0, 1.0, 1.0, 1.0, 1.0, 1.0, 1.0, 1.0, 1.0, 1.0, 1.0, 1.0, 1.0, 1.0, 1.0, 1.0, 1.0, 1.0, 1.0, 1.0, 1.0, 1.0, 1.0, 1.0, 1.0, 1.0, 1.0, 1.0, 1.0, 1.0, 1.0, 1.0, 1.0, 1.0, 1.0, 1.0, 1.0, 1.0, 1.0, 1.0, 1.0, 1.0, 1.0, 1.0, 1.0, 1.0, 1.0, 1.0, 1.0, 1.0, 1.0, 1.0, 1.0, 1.0, 1.0, 1.0, 1.0, 1.0, 1.0, 1.0, 1.0, 1.0, 1.0, 1.0, 1.0, 1.0, 1.0, 1.0, 1.0, 1.0, 1.0, 1.0, 1.0, 1.0, 1.0, 1.0, 1.0, 1.0, 1.0, 1.0, 1.0, 1.0, 1.0, 1.0, 1.0, 1.0, 1.0, 1.0, 1.0, 1.0, 1.0, 1.0, 1.0, 1.0, 1.0, 1.0, 1.0, 1.0, 1.0, 1.0, 1.0, 1.0, 1.0, 1.0, 1.0, 1.0, 1.0, 1.0, 1.0, 1.0, 1.0, 1.0, 1.0, 1.0, 1.0, 1.0, 1.0, 1.0, 1.0, 1.0, 1.0, 1.0, 1.0, 1.0, 1.0, 1.0, 1.0, 1.0, 1.0, 1.0, 1.0, 1.0, 1.0, 1.0, 1.0, 1.0, 1.0, 1.0, 1.0, 1.0, 1.0, 1.0, 1.0, 1.0, 1.0, 1.0, 1.0, 1.0, 1.0, 1.0, 1.0, 1.0, 1.0, 1.0, 1.0, 1.0, 1.0, 1.0, 1.0, 1.0, 1.0, 1.0, 1.0, 1.0, 1.0, 1.0, 1.0, 1.0, 1.0, 1.0, 1.0, 1.0, 1.0, 1.0, 1.0, 1.0, 1.0, 1.0, 1.0, 1.0, 1.0, 1.0, 1.0, 1.0, 1.0, 1.0, 1.0, 1.0, 1.0, 1.0, 1.0, 1.0, 1.0, 1.0, 1.0, 1.0, 1.0, 1.0, 1.0, 1.0, 1.0, 1.0, 1.0, 1.0, 1.0, 1.0, 1.0, 1.0, 1.0, 1.0, 1.0, 1.0, 1.0, 1.0, 1.0, 1.0, 1.0, 1.0, 1.0, 1.0, 1.0, 1.0, 1.0, 1.0, 1.0, 1.0, 1.0, 1.0, 1.0, 1.0, 1.0, 1.0, 1.0, 1.0, 1.0, 1.0, 1.0, 1.0, 1.0, 1.0, 1.0, 1.0, 1.0, 1.0, 1.0, 1.0, 1.0, 1.0, 1.0, 1.0, 1.0, 1.0, 1.0, 1.0, 1.0, 1.0, 1.0, 1.0, 1.0, 1.0, 1.0, 1.0, 1.0, 1.0, 1.0, 1.0, 1.0, 1.0, 1.0, 1.0, 1.0, 1.0, 1.0, 1.0, 1.0, 1.0, 1.0, 1.0, 1.0, 1.0, 1.0, 1.0, 1.0, 1.0, 1.0, 1.0, 1.0, 1.0, 1.0, 1.0, 1.0, 1.0, 1.0, 1.0, 1.0, 1.0, 1.0, 1.0, 1.0, 1.0, 1.0, 1.0, 1.0, 1.0, 1.0, 1.0, 1.0, 1.0, 1.0, 1.0, 1.0, 1.0, 1.0, 1.0, 1.0, 1.0, 1.0, 1.0, 1.0, 1.0, 1.0, 1.0, 1.0, 1.0, 1.0, 1.0, 1.0, 1.0, 1.0, 1.0, 1.0, 1.0, 1.0, 1.0, 1.0, 1.0, 1.0, 1.0, 1.0, 1.0, 1.0, 1.0, 1.0, 1.0, 1.0, 1.0, 1.0, 1.0, 1.0, 1.0, 1.0, 1.0, 1.0, 1.0, 1.0, 1.0, 1.0, 1.0, 1.0, 1.0, 1.0, 1.0, 1.0, 1.0, 1.0, 1.0, 1.0, 1.0, 1.0, 1.0, 1.0, 1.0, 1.0, 1.0, 1.0, 1.0, 1.0, 1.0, 1.0, 1.0, 1.0, 1.0, 1.0, 1.0, 1.0, 1.0, 1.0, 1.0, 1.0, 1.0, 1.0, 1.0, 1.0, 1.0, 1.0, 1.0, 1.0, 1.0, 1.0, 1.0, 1.0, 1.0, 1.0, 1.0, 1.0, 1.0, 1.0, 1.0, 1.0, 1.0, 1.0, 1.0, 1.0, 1.0, 1.0, 1.0, 1.0, 1.0, 1.0, 1.0, 1.0, 1.0, 1.0, 1.0, 1.0, 1.0, 1.0, 1.0, 1.0, 1.0, 1.0, 1.0, 1.0, 1.0, 1.0, 1.0, 1.0, 1.0, 1.0, 1.0, 1.0, 1.0, 1.0, 1.0, 1.0, 1.0, 1.0, 1.0, 1.0, 1.0, 1.0, 1.0, 1.0, 1.0, 1.0, 1.0, 1.0, 1.0, 1.0, 1.0, 1.0, 1.0, 1.0, 1.0, 1.0, 1.0, 1.0, 1.0, 1.0, 1.0, 1.0, 1.0, 1.0, 1.0, 1.0, 1.0, 1.0, 1.0, 1.0, 1.0, 1.0, 1.0, 1.0, 1.0, 1.0, 1.0, 1.0, 1.0, 1.0, 1.0, 1.0, 1.0, 1.0, 1.0, 1.0, 1.0, 1.0, 1.0, 1.0, 1.0, 1.0, 1.0, 1.0, 1.0, 1.0, 1.0, 1.0, 1.0, 1.0, 1.0, 1.0, 1.0, 1.0, 1.0, 1.0, 1.0, 1.0, 1.0, 1.0, 1.0, 1.0, 1.0, 1.0, 1.0, 1.0, 1.0, 1.0, 1.0, 1.0, 1.0, 1.0, 1.0, 1.0, 1.0, 1.0, 1.0, 1.0, 1.0, 1.0, 1.0, 1.0, 1.0, 1.0, 1.0, 1.0, 1.0, 1.0, 1.0, 1.0, 1.0, 1.0, 1.0, 1.0, 1.0, 1.0, 1.0, 1.0, 1.0, 1.0, 1.0, 1.0, 1.0, 1.0, 1.0, 1.0, 1.0, 1.0, 1.0, 1.0, 1.0, 1.0, 1.0, 1.0, 1.0, 1.0, 1.0, 1.0, 1.0, 1.0, 1.0, 1.0, 1.0, 1.0, 1.0, 1.0, 1.0, 1.0, 1.0, 1.0, 1.0, 1.0, 1.0, 1.0, 1.0, 1.0, 1.0, 1.0, 1.0, 1.0, 1.0, 1.0, 1.0, 1.0, 1.0, 1.0, 1.0, 1.0, 1.0, 1.0, 1.0, 1.0, 1.0, 1.0, 1.0, 1.0, 1.0, 1.0, 1.0, 1.0, 1.0, 1.0, 1.0, 1.0, 1.0, 1.0, 1.0, 1.0, 1.0, 1.0, 1.0, 1.0, 1.0, 1.0, 1.0, 1.0, 1.0, 1.0, 1.0, 1.0, 1.0, 1.0, 1.0, 1.0, 1.0, 1.0, 1.0, 1.0, 1.0, 1.0, 1.0, 1.0, 1.0, 1.0, 1.0, 1.0, 1.0, 1.0, 1.0, 1.0, 1.0, 1.0, 1.0, 1.0, 1.0, 1.0, 1.0, 1.0, 1.0, 1.0, 1.0, 1.0, 1.0, 1.0, 1.0, 1.0, 1.0, 1.0, 1.0, 1.0, 1.0, 1.0, 1.0, 1.0, 1.0, 1.0, 1.0, 1.0, 1.0, 1.0, 1.0, 1.0, 1.0, 1.0, 1.0, 1.0, 1.0, 1.0, 1.0, 1.0, 1.0, 1.0, 1.0, 1.0, 1.0, 1.0, 1.0, 1.0, 1.0, 1.0, 1.0, 1.0, 1.0, 1.0, 1.0, 1.0, 1.0, 1.0, 1.0, 1.0, 1.0, 1.0, 1.0, 1.0, 1.0, 1.0, 1.0, 1.0, 1.0, 1.0, 1.0, 1.0, 1.0, 1.0, 1.0, 1.0, 1.0, 1.0, 1.0, 1.0, 1.0, 1.0, 1.0, 1.0, 1.0, 1.0, 1.0, 1.0, 1.0, 1.0, 1.0, 1.0, 1.0, 1.0, 1.0, 1.0, 1.0, 1.0, 1.0, 1.0, 1.0, 1.0, 1.0, 1.0, 1.0, 1.0, 1.0, 1.0, 1.0, 1.0, 1.0, 1.0, 1.0, 1.0, 1.0, 1.0, 1.0, 1.0, 1.0, 1.0, 1.0, 1.0, 1.0, 1.0, 1.0, 1.0, 1.0, 1.0, 1.0, 1.0, 1.0, 1.0, 1.0, 1.0, 1.0, 1.0, 1.0, 1.0, 1.0, 1.0, 1.0, 1.0, 1.0, 1.0, 1.0, 1.0, 1.0, 1.0, 1.0, 1.0, 1.0, 1.0, 1.0, 1.0, 1.0, 1.0, 1.0, 1.0, 1.0, 1.0, 1.0, 1.0, 1.0, 1.0, 1.0, 1.0, 1.0, 1.0, 1.0, 1.0, 1.0, 1.0, 1.0, 1.0, 1.0, 1.0, 1.0, 1.0, 1.0, 1.0, 1.0, 1.0, 1.0, 1.0, 1.0, 1.0, 1.0, 1.0, 1.0, 1.0, 1.0, 1.0, 1.0, 1.0, 1.0, 1.0, 1.0, 1.0, 1.0, 1.0, 1.0, 1.0, 1.0, 1.0, 1.0, 1.0, 1.0, 1.0, 1.0, 1.0, 1.0, 1.0, 1.0, 1.0, 1.0, 1.0, 1.0, 1.0, 1.0, 1.0, 1.0, 1.0, 1.0, 1.0, 1.0, 1.0, 1.0, 1.0, 1.0, 1.0, 1.0, 1.0, 1.0, 1.0, 1.0, 1.0, 1.0, 1.0, 1.0, 1.0, 1.0, 1.0, 1.0, 1.0, 1.0, 1.0, 1.0, 1.0, 1.0, 1.0, 1.0, 1.0, 1.0, 1.0, 1.0, 1.0, 1.0, 1.0, 1.0, 1.0, 1.0, 1.0, 1.0, 1.0, 1.0, 1.0, 1.0, 1.0, 1.0, 1.0, 1.0, 1.0, 1.0, 1.0, 1.0, 1.0, 1.0, 1.0, 1.0, 1.0, 1.0, 1.0, 1.0, 1.0, 1.0, 1.0, 1.0, 1.0, 1.0, 1.0, 1.0, 1.0, 1.0, 1.0, 1.0, 1.0, 1.0, 1.0, 1.0, 1.0, 1.0, 1.0, 1.0, 1.0, 1.0, 1.0, 1.0, 1.0, 1.0, 1.0, 1.0, 1.0, 1.0, 1.0, 1.0, 1.0, 1.0, 1.0, 1.0, 1.0, 1.0, 1.0, 1.0, 1.0, 1.0, 1.0, 1.0, 1.0, 1.0, 1.0, 1.0, 1.0, 1.0, 1.0, 1.0, 1.0, 1.0, 1.0, 1.0, 1.0, 1.0, 1.0, 1.0, 1.0, 1.0, 1.0, 1.0, 1.0, 1.0, 1.0, 1.0, 1.0, 1.0, 1.0, 1.0, 1.0, 1.0, 1.0, 1.0, 1.0, 1.0, 1.0, 1.0, 1.0, 1.0, 1.0, 1.0, 1.0, 1.0, 1.0, 1.0, 1.0, 1.0, 1.0, 1.0, 1.0, 1.0, 1.0, 1.0, 1.0, 1.0, 1.0, 1.0, 1.0, 1.0, 1.0, 1.0, 1.0, 1.0, 1.0, 1.0, 1.0, 1.0, 1.0, 1.0, 1.0, 1.0, 1.0, 1.0, 1.0, 1.0, 1.0, 1.0, 1.0, 1.0, 1.0, 1.0, 1.0, 1.0, 1.0, 1.0, 1.0, 1.0, 1.0, 1.0, 1.0, 1.0, 1.0, 1.0, 1.0, 1.0, 1.0, 1.0, 1.0, 1.0, 1.0, 1.0, 1.0, 1.0, 1.0, 1.0, 1.0, 1.0, 1.0, 1.0, 1.0, 1.0, 1.0, 1.0, 1.0, 1.0, 1.0, 1.0, 1.0, 1.0, 1.0, 1.0, 1.0, 1.0, 1.0, 1.0, 1.0, 1.0, 1.0, 1.0, 1.0, 1.0, 1.0, 1.0, 1.0, 1.0, 1.0, 1.0, 1.0, 1.0, 1.0, 1.0, 1.0, 1.0, 1.0, 1.0, 1.0, 1.0, 1.0, 1.0, 1.0, 1.0, 1.0, 1.0, 1.0, 1.0, 1.0, 1.0, 1.0, 1.0, 1.0, 1.0, 1.0, 1.0, 1.0, 1.0, 1.0, 1.0, 1.0, 1.0, 1.0, 1.0, 1.0, 1.0, 1.0, 1.0, 1.0, 1.0, 1.0, 1.0, 1.0, 1.0, 1.0, 1.0, 1.0, 1.0, 1.0, 1.0, 1.0, 1.0, 1.0, 1.0, 1.0, 1.0, 1.0, 1.0, 1.0, 1.0, 1.0, 1.0, 1.0, 1.0, 1.0, 1.0, 1.0, 1.0, 1.0, 1.0, 1.0, 1.0, 1.0, 1.0, 1.0, 1.0, 1.0, 1.0, 1.0, 1.0, 1.0, 1.0, 1.0, 1.0, 1.0, 1.0, 1.0, 1.0, 1.0, 1.0, 1.0, 1.0, 1.0, 1.0, 1.0, 1.0, 1.0, 1.0, 1.0, 1.0, 1.0, 1.0, 1.0, 1.0, 1.0, 1.0, 1.0, 1.0, 1.0, 1.0, 1.0, 1.0, 1.0, 1.0, 1.0, 1.0, 1.0, 1.0, 1.0, 1.0, 1.0, 1.0, 1.0, 1.0, 1.0, 1.0, 1.0, 1.0, 1.0, 1.0, 1.0, 1.0, 1.0, 1.0, 1.0, 1.0, 1.0, 1.0, 1.0, 1.0, 1.0, 1.0, 1.0, 1.0, 1.0, 1.0, 1.0, 1.0, 1.0, 1.0, 1.0, 1.0, 1.0, 1.0, 1.0, 1.0, 1.0, 1.0, 1.0, 1.0, 1.0, 1.0, 1.0, 1.0, 1.0, 1.0, 1.0, 1.0, 1.0, 1.0, 1.0, 1.0, 1.0, 1.0, 1.0, 1.0, 1.0, 1.0, 1.0, 1.0, 1.0, 1.0, 1.0, 1.0, 1.0, 1.0, 1.0, 1.0, 1.0, 1.0, 1.0, 1.0, 1.0, 1.0, 1.0, 1.0, 1.0, 1.0, 1.0, 1.0, 1.0, 1.0, 1.0, 1.0, 1.0, 1.0, 1.0, 1.0, 1.0, 1.0, 1.0, 1.0, 1.0, 1.0, 1.0, 1.0, 1.0, 1.0, 1.0, 1.0, 1.0, 1.0, 1.0, 1.0, 1.0, 1.0, 1.0, 1.0, 1.0, 1.0, 1.0, 1.0, 1.0, 1.0, 1.0, 1.0, 1.0, 1.0, 1.0, 1.0, 1.0, 1.0, 1.0, 1.0, 1.0, 1.0, 1.0, 1.0, 1.0, 1.0, 1.0, 1.0, 1.0, 1.0, 1.0, 1.0, 1.0, 1.0, 1.0, 1.0, 1.0, 1.0, 1.0, 1.0, 1.0, 1.0, 1.0, 1.0, 1.0, 1.0, 1.0, 1.0, 1.0, 1.0, 1.0, 1.0, 1.0, 1.0, 1.0, 1.0, 1.0, 1.0, 1.0, 1.0, 1.0, 1.0, 1.0, 1.0, 1.0, 1.0, 1.0, 1.0, 1.0, 1.0, 1.0, 1.0, 1.0, 1.0, 1.0, 1.0, 1.0, 1.0, 1.0, 1.0, 1.0, 1.0, 1.0, 1.0, 1.0, 1.0, 1.0, 1.0, 1.0, 1.0, 1.0, 1.0, 1.0, 1.0, 1.0, 1.0, 1.0, 1.0, 1.0, 1.0, 1.0, 1.0, 1.0, 1.0, 1.0, 1.0, 1.0, 1.0, 1.0, 1.0, 1.0, 1.0, 1.0, 1.0, 1.0, 1.0, 1.0, 1.0, 1.0, 1.0, 1.0, 1.0, 1.0, 1.0, 1.0, 1.0, 1.0, 1.0, 1.0, 1.0, 1.0, 1.0, 1.0, 1.0, 1.0, 1.0, 1.0, 1.0, 1.0, 1.0, 1.0, 1.0, 1.0, 1.0, 1.0, 1.0, 1.0, 1.0, 1.0, 1.0, 1.0, 1.0, 1.0, 1.0, 1.0, 1.0, 1.0, 1.0, 1.0, 1.0, 1.0, 1.0, 1.0, 1.0, 1.0, 1.0, 1.0, 1.0, 1.0, 1.0, 1.0, 1.0, 1.0, 1.0, 1.0, 1.0, 1.0, 1.0, 1.0, 1.0, 1.0, 1.0, 1.0, 1.0, 1.0, 1.0, 1.0, 1.0, 1.0, 1.0, 1.0, 1.0, 1.0, 1.0, 1.0, 1.0, 1.0, 1.0, 1.0, 1.0, 1.0, 1.0, 1.0, 1.0, 1.0, 1.0, 1.0, 1.0, 1.0, 1.0, 1.0, 1.0, 1.0, 1.0, 1.0, 1.0, 1.0, 1.0, 1.0, 1.0, 1.0, 1.0, 1.0, 1.0, 1.0, 1.0, 1.0, 1.0, 1.0, 1.0, 1.0, 1.0, 1.0, 1.0, 1.0, 1.0, 1.0, 1.0, 1.0, 1.0, 1.0, 1.0, 1.0, 1.0, 1.0, 1.0, 1.0, 1.0, 1.0, 1.0, 1.0, 1.0, 1.0, 1.0, 1.0, 1.0, 1.0, 1.0, 1.0, 1.0, 1.0, 1.0, 1.0, 1.0, 1.0, 1.0, 1.0, 1.0, 1.0, 1.0, 1.0, 1.0, 1.0, 1.0, 1.0, 1.0, 1.0, 1.0, 1.0, 1.0, 1.0, 1.0, 1.0, 1.0, 1.0, 1.0, 1.0, 1.0, 1.0, 1.0, 1.0, 1.0, 1.0, 1.0, 1.0, 1.0, 1.0, 1.0, 1.0, 1.0, 1.0, 1.0, 1.0, 1.0, 1.0, 1.0, 1.0, 1.0, 1.0, 1.0, 1.0, 1.0, 1.0, 1.0, 1.0, 1.0, 1.0, 1.0, 1.0, 1.0, 1.0, 1.0, 1.0, 1.0, 1.0, 1.0, 1.0, 1.0, 1.0, 1.0, 1.0, 1.0, 1.0, 1.0, 1.0, 1.0, 1.0, 1.0, 1.0, 1.0, 1.0, 1.0, 1.0, 1.0, 1.0, 1.0, 1.0, 1.0, 1.0, 1.0, 1.0, 1.0, 1.0, 1.0, 1.0, 1.0, 1.0, 1.0, 1.0, 1.0, 1.0, 1.0, 1.0, 1.0, 1.0, 1.0, 1.0, 1.0, 1.0, 1.0, 1.0, 1.0, 1.0, 1.0, 1.0, 1.0, 1.0, 1.0, 1.0, 1.0, 1.0, 1.0, 1.0, 1.0, 1.0, 1.0, 1.0, 1.0, 1.0, 1.0, 1.0, 1.0, 1.0, 1.0, 1.0, 1.0, 1.0, 1.0, 1.0, 1.0, 1.0, 1.0, 1.0, 1.0, 1.0, 1.0, 1.0, 1.0, 1.0, 1.0, 1.0, 1.0, 1.0, 1.0, 1.0, 1.0, 1.0, 1.0, 1.0, 1.0, 1.0, 1.0, 1.0, 1.0, 1.0, 1.0, 1.0, 1.0, 1.0, 1.0, 1.0, 1.0, 1.0, 1.0, 1.0, 1.0, 1.0, 1.0, 1.0, 1.0, 1.0, 1.0, 1.0, 1.0, 1.0, 1.0, 1.0, 1.0, 1.0, 1.0, 1.0, 1.0, 1.0, 1.0, 1.0, 1.0, 1.0, 1.0, 1.0, 1.0, 1.0, 1.0, 1.0, 1.0, 1.0, 1.0, 1.0, 1.0, 1.0, 1.0, 1.0, 1.0, 1.0, 1.0, 1.0, 1.0, 1.0, 1.0, 1.0, 1.0, 1.0, 1.0, 1.0, 1.0, 1.0, 1.0, 1.0, 1.0, 1.0, 1.0, 1.0, 1.0, 1.0, 1.0, 1.0, 1.0, 1.0, 1.0, 1.0, 1.0, 1.0, 1.0, 1.0, 1.0, 1.0, 1.0, 1.0, 1.0, 1.0, 1.0, 1.0, 1.0, 1.0, 1.0, 1.0, 1.0, 1.0, 1.0, 1.0, 1.0, 1.0, 1.0, 1.0, 1.0, 1.0, 1.0, 1.0, 1.0, 1.0, 1.0, 1.0, 1.0, 1.0, 1.0, 1.0, 1.0, 1.0, 1.0, 1.0, 1.0, 1.0, 1.0, 1.0, 1.0, 1.0, 1.0, 1.0, 1.0, 1.0, 1.0, 1.0, 1.0, 1.0, 1.0, 1.0, 1.0, 1.0, 1.0, 1.0, 1.0, 1.0, 1.0, 1.0, 1.0, 1.0, 1.0, 1.0, 1.0, 1.0, 1.0, 1.0, 1.0, 1.0, 1.0, 1.0, 1.0, 1.0, 1.0, 1.0, 1.0, 1.0, 1.0, 1.0, 1.0, 1.0, 1.0, 1.0, 1.0, 1.0, 1.0, 1.0, 1.0, 1.0, 1.0, 1.0, 1.0, 1.0, 1.0, 1.0, 1.0, 1.0, 1.0, 1.0, 1.0, 1.0, 1.0, 1.0, 1.0, 1.0, 1.0, 1.0, 1.0, 1.0, 1.0, 1.0, 1.0, 1.0, 1.0, 1.0, 1.0, 1.0, 1.0, 1.0, 1.0, 1.0, 1.0, 1.0, 1.0, 1.0, 1.0, 1.0, 1.0, 1.0, 1.0, 1.0, 1.0, 1.0, 1.0, 1.0, 1.0, 1.0, 1.0, 1.0, 1.0, 1.0, 1.0, 1.0, 1.0, 1.0, 1.0, 1.0, 1.0, 1.0, 1.0, 1.0, 1.0, 1.0, 1.0, 1.0, 1.0, 1.0, 1.0, 1.0, 1.0, 1.0, 1.0, 1.0, 1.0, 1.0, 1.0, 1.0, 1.0, 1.0, 1.0, 1.0, 1.0, 1.0, 1.0, 1.0, 1.0, 1.0, 1.0, 1.0, 1.0, 1.0, 1.0, 1.0, 1.0, 1.0, 1.0, 1.0, 1.0, 1.0, 1.0, 1.0, 1.0, 1.0, 1.0, 1.0, 1.0, 1.0, 1.0, 1.0, 1.0, 1.0, 1.0, 1.0, 1.0, 1.0, 1.0, 1.0, 1.0, 1.0, 1.0, 1.0, 1.0, 1.0, 1.0, 1.0, 1.0, 1.0, 1.0, 1.0, 1.0, 1.0, 1.0, 1.0, 1.0, 1.0, 1.0, 1.0, 1.0, 1.0, 1.0, 1.0, 1.0, 1.0, 1.0, 1.0, 1.0, 1.0, 1.0, 1.0, 1.0, 1.0, 1.0, 1.0, 1.0, 1.0, 1.0, 1.0, 1.0, 1.0, 1.0, 1.0, 1.0, 1.0, 1.0, 1.0, 1.0, 1.0, 1.0, 1.0, 1.0, 1.0, 1.0, 1.0, 1.0, 1.0, 1.0, 1.0, 1.0, 1.0, 1.0, 1.0, 1.0, 1.0, 1.0, 1.0, 1.0, 1.0, 1.0, 1.0, 1.0, 1.0, 1.0, 1.0, 1.0, 1.0, 1.0, 1.0, 1.0, 1.0, 1.0, 1.0, 1.0, 1.0, 1.0, 1.0, 1.0, 1.0, 1.0, 1.0, 1.0, 1.0, 1.0, 1.0, 1.0, 1.0, 1.0, 1.0, 1.0, 1.0, 1.0, 1.0, 1.0, 1.0, 1.0, 1.0, 1.0, 1.0, 1.0, 1.0, 1.0, 1.0, 1.0, 1.0, 1.0, 1.0, 1.0, 1.0, 1.0, 1.0, 1.0, 1.0, 1.0, 1.0, 1.0, 1.0, 1.0, 1.0, 1.0, 1.0, 1.0, 1.0, 1.0, 1.0, 1.0, 1.0, 1.0, 1.0, 1.0, 1.0, 1.0, 1.0, 1.0, 1.0, 1.0, 1.0, 1.0, 1.0, 1.0, 1.0, 1.0, 1.0, 1.0, 1.0, 1.0, 1.0, 1.0, 1.0, 1.0, 1.0, 1.0, 1.0, 1.0, 1.0, 1.0, 1.0, 1.0, 1.0, 1.0, 1.0, 1.0, 1.0, 1.0, 1.0, 1.0, 1.0, 1.0, 1.0, 1.0, 1.0, 1.0, 1.0, 1.0, 1.0, 1.0, 1.0, 1.0, 1.0, 1.0, 1.0, 1.0, 1.0, 1.0, 1.0, 1.0, 1.0, 1.0, 1.0, 1.0, 1.0, 1.0, 1.0, 1.0, 1.0, 1.0, 1.0, 1.0, 1.0, 1.0, 1.0, 1.0, 1.0, 1.0, 1.0, 1.0, 1.0, 1.0, 1.0, 1.0, 1.0, 1.0, 1.0, 1.0, 1.0, 1.0, 1.0, 1.0, 1.0, 1.0, 1.0, 1.0, 1.0, 1.0, 1.0, 1.0, 1.0, 1.0, 1.0, 1.0, 1.0, 1.0, 1.0, 1.0, 1.0, 1.0, 1.0, 1.0, 1.0, 1.0, 1.0, 1.0, 1.0, 1.0, 1.0, 1.0, 1.0, 1.0, 1.0, 1.0, 1.0, 1.0, 1.0, 1.0, 1.0, 1.0, 1.0, 1.0, 1.0, 1.0, 1.0, 1.0, 1.0, 1.0, 1.0, 1.0, 1.0, 1.0, 1.0, 1.0, 1.0, 1.0, 1.0, 1.0, 1.0, 1.0, 1.0, 1.0, 1.0, 1.0, 1.0, 1.0, 1.0, 1.0, 1.0, 1.0, 1.0, 1.0, 1.0, 1.0, 1.0, 1.0, 1.0, 1.0, 1.0, 1.0, 1.0, 1.0, 1.0, 1.0, 1.0, 1.0, 1.0, 1.0, 1.0, 1.0, 1.0, 1.0, 1.0, 1.0, 1.0, 1.0, 1.0, 1.0, 1.0, 1.0, 1.0, 1.0, 1.0, 1.0, 1.0, 1.0, 1.0, 1.0, 1.0, 1.0, 1.0, 1.0, 1.0, 1.0, 1.0, 1.0, 1.0, 1.0, 1.0, 1.0, 1.0, 1.0, 1.0, 1.0, 1.0, 1.0, 1.0, 1.0, 1.0, 1.0, 1.0, 1.0, 1.0, 1.0, 1.0, 1.0, 1.0, 1.0, 1.0, 1.0, 1.0, 1.0, 1.0, 1.0, 1.0, 1.0, 1.0, 1.0, 1.0, 1.0, 1.0, 1.0, 1.0, 1.0, 1.0, 1.0, 1.0, 1.0, 1.0, 1.0, 1.0, 1.0, 1.0, 1.0, 1.0, 1.0, 1.0, 1.0, 1.0, 1.0, 1.0, 1.0, 1.0, 1.0, 1.0, 1.0, 1.0, 1.0, 1.0, 1.0, 1.0, 1.0, 1.0, 1.0, 1.0, 1.0, 1.0, 1.0, 1.0, 1.0, 1.0, 1.0, 1.0, 1.0, 1.0, 1.0, 1.0, 1.0, 1.0, 1.0, 1.0, 1.0, 1.0, 1.0, 1.0, 1.0, 1.0, 1.0, 1.0, 1.0, 1.0, 1.0, 1.0, 1.0, 1.0, 1.0, 1.0, 1.0, 1.0, 1.0, 1.0, 1.0, 1.0, 1.0, 1.0, 1.0, 1.0, 1.0, 1.0, 1.0, 1.0, 1.0, 1.0, 1.0, 1.0, 1.0, 1.0, 1.0, 1.0, 1.0, 1.0, 1.0, 1.0, 1.0, 1.0, 1.0, 1.0, 1.0, 1.0, 1.0, 1.0, 1.0, 1.0, 1.0, 1.0, 1.0, 1.0, 1.0, 1.0, 1.0, 1.0, 1.0, 1.0, 1.0, 1.0, 1.0, 1.0, 1.0, 1.0, 1.0, 1.0, 1.0, 1.0, 1.0, 1.0, 1.0, 1.0, 1.0, 1.0, 1.0, 1.0, 1.0, 1.0, 1.0, 1.0, 1.0, 1.0, 1.0, 1.0, 1.0, 1.0, 1.0, 1.0, 1.0, 1.0, 1.0, 1.0, 1.0, 1.0, 1.0, 1.0, 1.0, 1.0, 1.0, 1.0, 1.0, 1.0, 1.0, 1.0, 1.0, 1.0, 1.0, 1.0, 1.0, 1.0, 1.0, 1.0, 1.0, 1.0, 1.0, 1.0, 1.0, 1.0, 1.0, 1.0, 1.0, 1.0, 1.0, 1.0, 1.0, 1.0, 1.0, 1.0, 1.0, 1.0, 1.0, 1.0, 1.0, 1.0, 1.0, 1.0, 1.0, 1.0, 1.0, 1.0, 1.0, 1.0, 1.0, 1.0, 1.0, 1.0, 1.0, 1.0, 1.0, 1.0, 1.0, 1.0, 1.0, 1.0, 1.0, 1.0, 1.0, 1.0, 1.0, 1.0, 1.0, 1.0, 1.0, 1.0, 1.0, 1.0, 1.0, 1.0, 1.0, 1.0, 1.0, 1.0, 1.0, 1.0, 1.0, 1.0, 1.0, 1.0, 1.0, 1.0, 1.0, 1.0, 1.0, 1.0, 1.0, 1.0, 1.0, 1.0, 1.0, 1.0, 1.0, 1.0, 1.0, 1.0, 1.0, 1.0, 1.0, 1.0, 1.0, 1.0, 1.0, 1.0, 1.0, 1.0, 1.0, 1.0, 1.0, 1.0, 1.0, 1.0, 1.0, 1.0, 1.0, 1.0, 1.0, 1.0, 1.0, 1.0, 1.0, 1.0, 1.0, 1.0, 1.0, 1.0, 1.0, 1.0, 1.0, 1.0, 1.0, 1.0, 1.0, 1.0, 1.0, 1.0, 1.0, 1.0, 1.0, 1.0, 1.0, 1.0, 1.0, 1.0, 1.0, 1.0, 1.0, 1.0, 1.0, 1.0, 1.0, 1.0, 1.0, 1.0, 1.0, 1.0, 1.0, 1.0, 1.0, 1.0, 1.0, 1.0, 1.0, 1.0, 1.0, 1.0, 1.0, 1.0, 1.0, 1.0, 1.0, 1.0, 1.0, 1.0, 1.0, 1.0, 1.0, 1.0, 1.0, 1.0, 1.0, 1.0, 1.0, 1.0, 1.0, 1.0, 1.0, 1.0, 1.0, 1.0, 1.0, 1.0, 1.0, 1.0, 1.0, 1.0, 1.0, 1.0, 1.0, 1.0, 1.0, 1.0, 1.0, 1.0, 1.0, 1.0, 1.0, 1.0, 1.0, 1.0, 1.0, 1.0, 1.0, 1.0, 1.0, 1.0, 1.0, 1.0, 1.0, 1.0, 1.0, 1.0, 1.0, 1.0, 1.0, 1.0, 1.0, 1.0, 1.0, 1.0, 1.0, 1.0, 1.0, 1.0, 1.0, 1.0, 1.0, 1.0, 1.0, 1.0, 1.0, 1.0, 1.0, 1.0, 1.0, 1.0, 1.0, 1.0, 1.0, 1.0, 1.0, 1.0, 1.0, 1.0, 1.0, 1.0, 1.0, 1.0, 1.0, 1.0, 1.0, 1.0, 1.0, 1.0, 1.0, 1.0, 1.0, 1.0, 1.0, 1.0, 1.0, 1.0, 1.0, 1.0, 1.0, 1.0, 1.0, 1.0, 1.0, 1.0, 1.0, 1.0, 1.0, 1.0, 1.0, 1.0, 1.0, 1.0, 1.0, 1.0, 1.0, 1.0, 1.0, 1.0, 1.0, 1.0, 1.0, 1.0, 1.0, 1.0, 1.0, 1.0, 1.0, 1.0, 1.0, 1.0, 1.0, 1.0, 1.0, 1.0, 1.0, 1.0, 1.0, 1.0, 1.0, 1.0, 1.0, 1.0, 1.0, 1.0, 1.0, 1.0, 1.0, 1.0, 1.0, 1.0, 1.0, 1.0, 1.0, 1.0, 1.0, 1.0, 1.0, 1.0, 1.0, 1.0, 1.0, 1.0, 1.0, 1.0, 1.0, 1.0, 1.0, 1.0, 1.0, 1.0, 1.0, 1.0, 1.0, 1.0, 1.0, 1.0, 1.0, 1.0, 1.0, 1.0, 1.0, 1.0, 1.0, 1.0, 1.0, 1.0, 1.0, 1.0, 1.0, 1.0, 1.0, 1.0, 1.0, 1.0, 1.0, 1.0, 1.0, 1.0, 1.0, 1.0, 1.0, 1.0, 1.0, 1.0, 1.0, 1.0, 1.0, 1.0, 1.0, 1.0, 1.0, 1.0, 1.0, 1.0, 1.0, 1.0, 1.0, 1.0, 1.0, 1.0, 1.0, 1.0, 1.0, 1.0, 1.0, 1.0, 1.0, 1.0, 1.0, 1.0, 1.0, 1.0, 1.0, 1.0, 1.0, 1.0, 1.0, 1.0, 1.0, 1.0, 1.0, 1.0, 1.0, 1.0, 1.0, 1.0, 1.0, 1.0, 1.0, 1.0, 1.0, 1.0, 1.0, 1.0, 1.0, 1.0, 1.0, 1.0, 1.0, 1.0, 1.0, 1.0, 1.0, 1.0, 1.0, 1.0, 1.0, 1.0, 1.0, 1.0, 1.0, 1.0, 1.0, 1.0, 1.0, 1.0, 1.0, 1.0, 1.0, 1.0, 1.0, 1.0, 1.0, 1.0, 1.0, 1.0, 1.0, 1.0, 1.0, 1.0, 1.0, 1.0, 1.0, 1.0, 1.0, 1.0, 1.0, 1.0, 1.0, 1.0, 1.0, 1.0, 1.0, 1.0, 1.0, 1.0, 1.0, 1.0, 1.0, 1.0, 1.0, 1.0, 1.0, 1.0, 1.0, 1.0, 1.0, 1.0, 1.0, 1.0, 1.0, 1.0, 1.0, 1.0, 1.0, 1.0, 1.0, 1.0, 1.0, 1.0, 1.0, 1.0, 1.0, 1.0, 1.0, 1.0, 1.0, 1.0, 1.0, 1.0, 1.0, 1.0, 1.0, 1.0, 1.0, 1.0, 1.0, 1.0, 1.0, 1.0, 1.0, 1.0, 1.0, 1.0, 1.0, 1.0, 1.0, 1.0, 1.0, 1.0, 1.0, 1.0, 1.0, 1.0, 1.0, 1.0, 1.0, 1.0, 1.0, 1.0, 1.0, 1.0, 1.0, 1.0, 1.0, 1.0, 1.0, 1.0, 1.0, 1.0, 1.0, 1.0, 1.0, 1.0, 1.0, 1.0, 1.0, 1.0, 1.0, 1.0, 1.0, 1.0, 1.0, 1.0, 1.0, 1.0, 1.0, 1.0, 1.0, 1.0, 1.0, 1.0, 1.0, 1.0, 1.0, 1.0, 1.0, 1.0, 1.0, 1.0, 1.0, 1.0, 1.0, 1.0, 1.0, 1.0, 1.0, 1.0, 1.0, 1.0, 1.0, 1.0, 1.0, 1.0, 1.0, 1.0, 1.0, 1.0, 1.0, 1.0, 1.0, 1.0, 1.0, 1.0, 1.0, 1.0, 1.0, 1.0, 1.0, 1.0, 1.0, 1.0, 1.0, 1.0, 1.0, 1.0, 1.0, 1.0, 1.0, 1.0, 1.0, 1.0, 1.0, 1.0, 1.0, 1.0, 1.0, 1.0, 1.0, 1.0, 1.0, 1.0, 1.0, 1.0, 1.0, 1.0, 1.0, 1.0, 1.0, 1.0, 1.0, 1.0, 1.0, 1.0, 1.0, 1.0, 1.0, 1.0, 1.0, 1.0, 1.0, 1.0, 1.0, 1.0, 1.0, 1.0, 1.0, 1.0, 1.0, 1.0, 1.0, 1.0, 1.0, 1.0, 1.0, 1.0, 1.0, 1.0, 1.0, 1.0, 1.0, 1.0, 1.0, 1.0, 1.0, 1.0, 1.0, 1.0, 1.0, 1.0, 1.0, 1.0, 1.0, 1.0, 1.0, 1.0, 1.0, 1.0, 1.0, 1.0, 1.0, 1.0, 1.0, 1.0, 1.0, 1.0, 1.0, 1.0, 1.0, 1.0, 1.0, 1.0, 1.0, 1.0, 1.0, 1.0, 1.0, 1.0, 1.0, 1.0, 1.0, 1.0])
me_cube.materials.append(None)
me_cube.use_remesh_preserve_volume = False
me_cube.use_remesh_preserve_attributes = False
me_cube.use_mirror_vertex_groups = False
me_cube.update()
me_plane_001 = bpy.data.meshes.new('Plane.001')
me_plane_001.from_pydata([(-0.01171, -0.2824, 2.57), (0.02219, -0.2824, 2.571), (-0.05231, -0.2788, 2.659), (0.01653, -0.2965, 2.658), (0.006643, -0.2949, 2.563), (-0.01035, -0.3091, 2.659), (-0.06726, -0.2659, 2.72), (0.01952, -0.2934, 2.72), (-0.0253, -0.3059, 2.72), (-0.103, -0.237, 2.795), (0.03243, -0.2777, 2.797), (-0.04025, -0.2902, 2.798), (-0.1334, -0.1561, 2.879), (0.05708, -0.2682, 2.882), (-0.04183, -0.2807, 2.883), (-0.1262, -0.163, 2.911), (0.07294, -0.2572, 2.907), (-0.04104, -0.2697, 2.961), (-0.1983, -0.08918, 2.232), (-0.1693, -0.1371, 2.219), (-0.1968, -0.1133, 2.236), (-0.2392, -0.01796, 2.356), (-0.2117, -0.1218, 2.337), (-0.2489, -0.07422, 2.346), (-0.2946, 0.03481, 2.482), (-0.2362, -0.1191, 2.457), (-0.3, -0.04755, 2.476), (-0.324, 0.07233, 2.608), (-0.2445, -0.1384, 2.607), (-0.3292, -0.03778, 2.624), (-0.3125, 0.1099, 2.771), (-0.1777, -0.1632, 2.762), (-0.3086, -0.02126, 2.785), (-0.1918, 0.1116, 2.916), (-0.07927, -0.2187, 2.914), (-0.2203, -0.02249, 2.921), (-0.1058, 0.2643, 2.814), (-0.2249, -0.03539, 2.814), (-0.2849, 0.1274, 2.82), (-0.1163, 0.2878, 2.623), (-0.2868, -0.0119, 2.622), (-0.3142, 0.1509, 2.628), (-0.107, 0.2729, 2.366), (-0.2377, 0.02552, 2.366), (-0.2852, 0.171, 2.372), (-0.1026, 0.2539, 2.04), (-0.1713, 0.03091, 2.039), (-0.2717, 0.1706, 2.045), (-0.0797, 0.2904, 1.522), (-0.07938, -0.0615, 1.522), (-0.2168, 0.1296, 1.529), (-0.1285, 0.4084, 0.9731), (-0.1866, -0.04418, 0.9726), (-0.3633, 0.2016, 0.9819), (-0.0302, 0.4798, 0.4317), (0.001579, 0.3715, 0.4316), (-0.04069, 0.4303, 0.4338), (0.1754, -0.1088, 2.232), (0.1699, -0.1567, 2.219), (0.1876, -0.1329, 2.236), (0.2202, -0.03754, 2.356), (0.1927, -0.1414, 2.337), (0.2416, -0.09379, 2.346), (0.2756, 0.01524, 2.482), (0.2172, -0.1387, 2.457), (0.3006, -0.06712, 2.476), (0.2964, 0.05276, 2.608), (0.2377, -0.1754, 2.607), (0.3102, -0.05735, 2.624), (0.279, 0.09029, 2.771), (0.1785, -0.2006, 2.762), (0.2896, -0.04083, 2.785), (0.1465, 0.05185, 2.883), (0.08596, -0.1672, 2.861), (0.1651, -0.0482, 2.894), (0.06069, 0.2643, 2.768), (0.2655, -0.03539, 2.767), (0.2398, 0.1274, 2.773), (0.07116, 0.2878, 2.576), (0.2931, -0.0119, 2.575), (0.2691, 0.1509, 2.582), (0.0619, 0.2729, 2.32), (0.2121, 0.02552, 2.319), (0.2401, 0.171, 2.325), (0.05745, 0.2819, 1.993), (0.1262, 0.03091, 1.993), (0.2265, 0.1706, 1.998), (0.03458, 0.2904, 1.475), (0.03426, -0.0615, 1.475), (0.1717, 0.1296, 1.482), (0.08337, 0.4084, 0.9263), (0.1414, -0.04418, 0.9259), (0.3181, 0.2016, 0.9352), (-0.01492, 0.4798, 0.3849), (-0.0467, 0.3715, 0.3848), (-0.004429, 0.4303, 0.3871), (-0.1091, -0.07535, 2.937), (0.07593, -0.118, 2.927), (-0.03133, -0.1004, 2.967), (-0.09154, 0.07059, 2.954), (-0.05681, -0.2068, 2.926), (-0.1012, -0.0315, 2.966), (0.01837, 0.03541, 2.933), (-0.007304, -0.1429, 2.905), (0.02505, -0.05211, 2.943), (-0.02842, 0.1869, 2.897), (-0.1339, -0.05804, 2.919), (-0.1892, 0.1047, 2.943), (0.05569, 0.2259, 2.843), (0.1565, 0.003031, 2.864), (0.1849, 0.1241, 2.875), (-0.01916, 0.1809, 2.889), (0.02975, 0.04797, 2.927), (0.04229, 0.1202, 2.94), (-0.2029, 0.09714, 2.858), (0.1212, 0.1607, 2.859), (-0.02738, 0.2387, 2.86), (-0.1996, 0.1746, 2.7), (0.1245, 0.2185, 2.701), (-0.02411, 0.3162, 2.702), (-0.1996, 0.1795, 2.473), (0.1133, 0.243, 2.474), (-0.02411, 0.321, 2.475), (-0.1996, 0.1567, 2.228), (0.1245, 0.2202, 2.229), (-0.02411, 0.2982, 2.231), (-0.1546, 0.1567, 1.881), (0.07945, 0.2202, 1.882), (-0.02411, 0.3333, 1.883), (-0.1467, 0.1583, 1.618), (0.07154, 0.2218, 1.62), (-0.02411, 0.2998, 1.621), (-0.136, 0.1616, 1.338), (0.06081, 0.2251, 1.339), (-0.02411, 0.3031, 1.34), (-0.1996, 0.2569, 1.111), (0.1245, 0.2569, 1.112), (-0.02411, 0.507, 1.113), (-0.297, 0.3703, 1.018), (0.2219, 0.4338, 1.019), (-0.02411, 0.657, 1.02), (-0.2279, 0.3638, 0.9784), (0.1527, 0.3782, 0.9786), (-0.02847, 0.4286, 0.9789), (-0.2, 0.2582, 0.7908), (0.1314, 0.2725, 0.7911), (-0.02521, 0.4286, 0.7913), (-0.0267, 0.3912, 0.4682), (0.006993, 0.3934, 0.4682), (-0.008455, 0.4012, 0.4682), (-0.0252, 0.03394, 2.941), (-0.0252, -0.1379, 2.931), (-0.0252, -0.03575, 2.945), (-0.02708, 0.03148, 2.935), (-0.02708, -0.1219, 2.929), (-0.02708, -0.05211, 2.937), (-0.1666, 0.02757, 2.889), (0.05922, 0.05789, 2.915), (-0.0443, 0.09528, 2.947), (-0.04106, 0.09661, 2.952), (-0.03759, -0.06617, 2.938), (-0.03524, 0.04797, 2.938)], [], [(4, 1, 3, 5), (0, 4, 5, 2), (5, 3, 7, 8), (2, 5, 8, 6), (8, 7, 10, 11), (6, 8, 11, 9), (11, 10, 13, 14), (9, 11, 14, 12), (14, 13, 16, 17), (12, 14, 17, 15), (20, 19, 22, 23), (18, 20, 23, 21), (23, 22, 25, 26), (21, 23, 26, 24), (26, 25, 28, 29), (24, 26, 29, 27), (29, 28, 31, 32), (27, 29, 32, 30), (32, 31, 34, 35), (30, 32, 35, 33), (38, 41, 40, 37), (36, 39, 41, 38), (41, 44, 43, 40), (39, 42, 44, 41), (44, 47, 46, 43), (42, 45, 47, 44), (47, 50, 49, 46), (45, 48, 50, 47), (50, 53, 52, 49), (48, 51, 53, 50), (53, 56, 55, 52), (51, 54, 56, 53), (59, 62, 61, 58), (57, 60, 62, 59), (62, 65, 64, 61), (60, 63, 65, 62), (65, 68, 67, 64), (63, 66, 68, 65), (68, 71, 70, 67), (66, 69, 71, 68), (71, 74, 73, 70), (69, 72, 74, 71), (77, 76, 79, 80), (75, 77, 80, 78), (80, 79, 82, 83), (78, 80, 83, 81), (83, 82, 85, 86), (81, 83, 86, 84), (86, 85, 88, 89), (84, 86, 89, 87), (89, 88, 91, 92), (87, 89, 92, 90), (92, 91, 94, 95), (90, 92, 95, 93), (17, 16, 97, 98), (15, 17, 98, 96), (35, 34, 100, 101), (33, 35, 101, 99), (73, 74, 104, 103), (74, 72, 102, 104), (38, 37, 106, 107), (36, 38, 107, 105), (76, 77, 110, 109), (77, 75, 108, 110), (109, 110, 113, 112), (110, 108, 111, 113), (116, 115, 118, 119), (114, 116, 119, 117), (119, 118, 121, 122), (117, 119, 122, 120), (122, 121, 124, 125), (120, 122, 125, 123), (125, 124, 127, 128), (123, 125, 128, 126), (128, 127, 130, 131), (126, 128, 131, 129), (131, 130, 133, 134), (129, 131, 134, 132), (134, 133, 136, 137), (132, 134, 137, 135), (137, 136, 139, 140), (135, 137, 140, 138), (140, 139, 142, 143), (138, 140, 143, 141), (143, 142, 145, 146), (141, 143, 146, 144), (146, 145, 148, 149), (144, 146, 149, 147), (101, 100, 151, 152), (99, 101, 152, 150), (103, 104, 155, 154), (104, 102, 153, 155), (115, 116, 158, 157), (116, 114, 156, 158), (107, 106, 160, 159), (157, 158, 98, 97), (158, 156, 96, 98), (113, 111, 105, 159), (112, 113, 159, 161), (105, 107, 159)])
me_plane_001.polygons.foreach_set('use_smooth', [True] * 100)
_uv = me_plane_001.uv_layers.new(name='UVMap')
_uv.uv.foreach_set('vector', [0.5266, 0.7627, 0.5257, 0.7625, 0.5254, 0.7587, 0.5266, 0.7584, 0.5649, 0.7352, 0.5658, 0.7348, 0.5658, 0.7392, 0.5635, 0.7393, 0.4842, 0.78, 0.4855, 0.78, 0.4857, 0.7827, 0.4836, 0.7827, 0.5604, 0.7205, 0.5626, 0.72, 0.5626, 0.7227, 0.5601, 0.7233, 0.5571, 0.72, 0.5592, 0.72, 0.5598, 0.7235, 0.5565, 0.7235, 0.5602, 0.7543, 0.5601, 0.7517, 0.5636, 0.7525, 0.5636, 0.7562, 0.5557, 0.7391, 0.5557, 0.7359, 0.5594, 0.7347, 0.5594, 0.7392, 0.4956, 0.7975, 0.4959, 0.7939, 0.4996, 0.7943, 0.4996, 0.8011, 0.5097, 0.7731, 0.5116, 0.7691, 0.513, 0.7689, 0.513, 0.7745, 0.5265, 0.7888, 0.5265, 0.7956, 0.523, 0.7953, 0.5252, 0.7893, 0.4875, 0.7495, 0.4864, 0.7509, 0.486, 0.7453, 0.4883, 0.7439, 0.513, 0.784, 0.512, 0.7844, 0.5108, 0.7789, 0.513, 0.7775, 0.4883, 0.7439, 0.486, 0.7453, 0.4847, 0.74, 0.4883, 0.7376, 0.524, 0.7815, 0.5265, 0.7808, 0.5265, 0.7871, 0.5229, 0.7879, 0.5388, 0.806, 0.5431, 0.8055, 0.5431, 0.8121, 0.5372, 0.8125, 0.5733, 0.7979, 0.5769, 0.7975, 0.5769, 0.8041, 0.572, 0.8037, 0.5645, 0.8053, 0.5644, 0.7995, 0.5717, 0.7975, 0.5717, 0.8061, 0.5717, 0.7315, 0.5766, 0.7316, 0.5766, 0.7389, 0.5708, 0.7389, 0.4814, 0.7964, 0.4811, 0.7878, 0.4882, 0.7835, 0.4882, 0.7942, 0.5129, 0.8075, 0.5071, 0.807, 0.5069, 0.7998, 0.5129, 0.7992, 0.4801, 0.7973, 0.4801, 0.8059, 0.4728, 0.8052, 0.4725, 0.7962, 0.5558, 0.7242, 0.5643, 0.7238, 0.5643, 0.7344, 0.5557, 0.7342, 0.5649, 0.7752, 0.5649, 0.7867, 0.5581, 0.7867, 0.5576, 0.775, 0.5105, 0.7777, 0.5105, 0.7891, 0.5015, 0.7888, 0.4999, 0.7775, 0.5447, 0.7811, 0.5447, 0.7955, 0.5372, 0.796, 0.538, 0.7813, 0.5554, 0.7239, 0.5554, 0.7384, 0.547, 0.7382, 0.5463, 0.7238, 0.5379, 0.7075, 0.5379, 0.7305, 0.5277, 0.7321, 0.5304, 0.7087, 0.5382, 0.7802, 0.5372, 0.7573, 0.5464, 0.7578, 0.5464, 0.7808, 0.5029, 0.7325, 0.4999, 0.7075, 0.5132, 0.7089, 0.5132, 0.7336, 0.5249, 0.7333, 0.5273, 0.758, 0.5135, 0.758, 0.5156, 0.7329, 0.4862, 0.7373, 0.4871, 0.7075, 0.4903, 0.7075, 0.4996, 0.7373, 0.4886, 0.7603, 0.498, 0.7376, 0.4996, 0.7387, 0.4996, 0.7686, 0.5118, 0.7907, 0.5118, 0.7963, 0.5094, 0.7945, 0.511, 0.7894, 0.5566, 0.7975, 0.5566, 0.8041, 0.5542, 0.8029, 0.5554, 0.7973, 0.4883, 0.7528, 0.4883, 0.7592, 0.4843, 0.7564, 0.4857, 0.7512, 0.524, 0.78, 0.5229, 0.7736, 0.5267, 0.774, 0.5267, 0.7805, 0.5743, 0.7681, 0.5756, 0.7744, 0.5695, 0.7744, 0.5695, 0.7676, 0.5763, 0.8051, 0.577, 0.8109, 0.572, 0.8109, 0.5725, 0.8044, 0.5468, 0.7982, 0.5539, 0.7973, 0.5539, 0.806, 0.5467, 0.8044, 0.5717, 0.7312, 0.5708, 0.7238, 0.5767, 0.7238, 0.5767, 0.7311, 0.5652, 0.775, 0.5722, 0.7772, 0.5722, 0.7837, 0.566, 0.7837, 0.5701, 0.7227, 0.5714, 0.715, 0.5759, 0.7151, 0.5759, 0.7224, 0.4882, 0.8053, 0.481, 0.8057, 0.481, 0.7971, 0.4882, 0.7967, 0.556, 0.751, 0.5559, 0.741, 0.5646, 0.7408, 0.5646, 0.7514, 0.5641, 0.7984, 0.557, 0.7989, 0.5577, 0.787, 0.5641, 0.787, 0.5573, 0.7864, 0.5467, 0.7867, 0.5482, 0.7753, 0.5573, 0.7751, 0.5615, 0.7723, 0.5551, 0.7721, 0.554, 0.7573, 0.5615, 0.7579, 0.5226, 0.788, 0.5135, 0.7885, 0.5136, 0.774, 0.5226, 0.7736, 0.5379, 0.757, 0.5304, 0.7558, 0.5277, 0.7324, 0.5379, 0.734, 0.5281, 0.7579, 0.5369, 0.7573, 0.5369, 0.7803, 0.5277, 0.7807, 0.5029, 0.7351, 0.5132, 0.734, 0.5132, 0.7587, 0.4999, 0.7601, 0.516, 0.7079, 0.5253, 0.7075, 0.5273, 0.7326, 0.5135, 0.7326, 0.4859, 0.7373, 0.4725, 0.7373, 0.4818, 0.7075, 0.485, 0.7075, 0.4725, 0.746, 0.4835, 0.7376, 0.4835, 0.7675, 0.4819, 0.7686, 0.5768, 0.7945, 0.5713, 0.7937, 0.5717, 0.7875, 0.5768, 0.787, 0.572, 0.7452, 0.5767, 0.7408, 0.5767, 0.7482, 0.5729, 0.7491, 0.4881, 0.7689, 0.4881, 0.7796, 0.4869, 0.7797, 0.4836, 0.7722, 0.4935, 0.8058, 0.4942, 0.8119, 0.4885, 0.8119, 0.4886, 0.8073, 0.5649, 0.7521, 0.5711, 0.7503, 0.5698, 0.7567, 0.5653, 0.7567, 0.5725, 0.775, 0.577, 0.7755, 0.5765, 0.7816, 0.5725, 0.7816, 0.5649, 0.75, 0.5656, 0.7423, 0.5717, 0.7408, 0.5717, 0.7484, 0.565, 0.7968, 0.5644, 0.787, 0.571, 0.7891, 0.571, 0.7972, 0.5333, 0.8032, 0.5325, 0.8104, 0.5275, 0.8104, 0.527, 0.805, 0.5743, 0.7573, 0.5743, 0.7673, 0.5707, 0.7663, 0.5695, 0.759, 0.5775, 0.7562, 0.572, 0.7562, 0.5733, 0.7494, 0.5766, 0.7497, 0.5764, 0.7075, 0.5747, 0.7147, 0.5704, 0.7147, 0.5701, 0.7103, 0.5449, 0.7977, 0.5449, 0.8051, 0.5375, 0.8041, 0.5372, 0.7963, 0.564, 0.7075, 0.564, 0.7175, 0.5565, 0.7196, 0.5565, 0.7097, 0.5348, 0.8029, 0.527, 0.8029, 0.5278, 0.7929, 0.5348, 0.7929, 0.5566, 0.797, 0.5467, 0.797, 0.5467, 0.787, 0.5566, 0.787, 0.5692, 0.7685, 0.5622, 0.7682, 0.5618, 0.7573, 0.5692, 0.7577, 0.5369, 0.7919, 0.527, 0.7926, 0.527, 0.7817, 0.5369, 0.781, 0.5556, 0.7561, 0.5483, 0.7565, 0.549, 0.7411, 0.5556, 0.7408, 0.5382, 0.7075, 0.5481, 0.7081, 0.5481, 0.7235, 0.5385, 0.7229, 0.4953, 0.8055, 0.4885, 0.8055, 0.4887, 0.7939, 0.4942, 0.7939, 0.4983, 0.7936, 0.4885, 0.7936, 0.4898, 0.782, 0.4981, 0.782, 0.5698, 0.7199, 0.5643, 0.7199, 0.5647, 0.7075, 0.5698, 0.7075, 0.4808, 0.7959, 0.4725, 0.7959, 0.4725, 0.7835, 0.4805, 0.7835, 0.4885, 0.774, 0.4891, 0.7691, 0.4996, 0.7689, 0.4996, 0.7817, 0.5251, 0.7584, 0.5251, 0.7663, 0.5135, 0.7733, 0.5139, 0.7598, 0.5031, 0.7728, 0.4999, 0.7604, 0.5094, 0.7626, 0.5094, 0.7772, 0.5382, 0.742, 0.5398, 0.7286, 0.546, 0.7238, 0.546, 0.7413, 0.5562, 0.7075, 0.5562, 0.7222, 0.552, 0.7216, 0.5484, 0.7141, 0.5537, 0.7573, 0.5537, 0.7748, 0.5467, 0.7674, 0.5508, 0.7592, 0.5004, 0.7989, 0.4999, 0.7909, 0.5091, 0.7894, 0.5083, 0.7989, 0.5227, 0.7904, 0.522, 0.7993, 0.514, 0.7993, 0.5135, 0.7888, 0.548, 0.7565, 0.5382, 0.7565, 0.5459, 0.7423, 0.5466, 0.7423, 0.4833, 0.7832, 0.4725, 0.7832, 0.4728, 0.7689, 0.4737, 0.7689, 0.513, 0.7604, 0.513, 0.7686, 0.5109, 0.766, 0.5097, 0.7616, 0.5629, 0.7347, 0.5632, 0.7393, 0.5597, 0.7393, 0.5599, 0.7362, 0.5673, 0.7689, 0.5673, 0.7734, 0.5652, 0.7726, 0.566, 0.7697, 0.5132, 0.7847, 0.5132, 0.7886, 0.5111, 0.7886, 0.5108, 0.7849, 0.564, 0.7992, 0.564, 0.8066, 0.557, 0.8044, 0.5582, 0.7995, 0.5705, 0.7238, 0.5705, 0.7337, 0.567, 0.7345, 0.5646, 0.7283, 0.5135, 0.8073, 0.5157, 0.8, 0.5201, 0.7997, 0.5201, 0.8069, 0.5207, 0.8014, 0.5254, 0.7997, 0.5254, 0.8084, 0.5204, 0.8093, 0.5066, 0.8073, 0.4999, 0.8073, 0.5007, 0.8018, 0.5035, 0.7992, 0.5559, 0.756, 0.5575, 0.7518, 0.5579, 0.7517, 0.5598, 0.756, 0.5618, 0.7698, 0.5649, 0.7689, 0.5645, 0.7727, 0.5622, 0.7727, 0.488, 0.7595, 0.488, 0.7678, 0.4843, 0.7624])
me_plane_001.materials.append(mat_material_002)
me_plane_001.use_remesh_preserve_volume = False
me_plane_001.use_remesh_preserve_attributes = False
me_plane_001.use_mirror_vertex_groups = False
me_plane_001.use_paint_bone_selection = False
me_plane_001.use_paint_mask = True
me_plane_001.update()
arm_armature_001 = bpy.data.armatures.new('Armature.001')  # bones are not reproduced
arm_armature = bpy.data.armatures.new('Armature')  # bones are not reproduced

# ---- objects
ob_bootygirl = bpy.data.objects.new('BootyGirl', me_cube)
ob_hair = bpy.data.objects.new('Hair', me_plane_001)
ob_armature = bpy.data.objects.new('Armature', arm_armature_001)
ob_metarig = bpy.data.objects.new('metarig', arm_armature)

# ---- transforms, parenting, visibility, modifiers, constraints
ob_bootygirl.parent = ob_metarig
ob_bootygirl.matrix_parent_inverse = Matrix(((0.7866, 0.0, 0.0, 0.0), (0.0, 0.7866, 0.0, 0.0), (0.0, 0.0, 0.7866, 0.0), (0.0, 0.0, 0.0, 1.0)))
ob_bootygirl.location = (0.0, 0.0, 0.0)
ob_bootygirl.lock_rotations_4d = False
ob_bootygirl.empty_display_type = 'ARROWS'
ob_bootygirl.lineart.crease_threshold = 0.0
_vg = ob_bootygirl.vertex_groups.new(name='hips')
for _i, _w in zip([161, 162, 163, 164, 198, 199, 200, 230, 231, 236, 237, 264, 265, 266, 267, 268, 269, 270, 271, 272, 273, 274, 275, 276, 277, 278, 279, 280, 281, 282, 283, 284, 285, 286, 287, 288, 289, 290, 291, 292, 293, 294, 295, 296, 297, 298, 299, 300, 301, 302, 303, 304, 305, 306, 307, 308, 309, 310, 311, 312, 313, 314, 315, 316, 317, 318, 319, 320, 321, 322], [0.0726, 0.08008, 0.07879, 0.07761, 0.09534, 0.07019, 0.1713, 0.09136, 0.01467, 4.169e-06, 0.3354, 0.09522, 7.228e-13, 0.07019, 2.29e-08, 0.3354, 3.566e-10, 3.839e-21, 1.802e-13, 2.71e-30, 0.0, 2.797e-39, 0.2424, 0.2424, 4.296e-06, 5.324e-06, 0.07019, 0.2424, 0.2424, 0.2424, 0.2424, 0.2424, 0.2424, 1.241e-14, 0.1219, 0.2424, 0.2424, 0.2424, 0.2424, 0.1976, 2.427e-05, 0.1822, 0.1713, 0.09534, 0.3354, 0.3354, 0.07019, 0.1713, 0.09534, 7.197e-18, 0.2424, 0.2424, 0.2424, 0.2424, 0.6932, 0.02895, 1.254e-16, 5.175e-07, 0.07019, 6.107e-18, 3.28e-05, 0.008809, 0.1689, 0.1689, 0.1689, 0.8062, 1.298e-10, 2.171e-13, 0.06215, 0.003288]): _vg.add([_i], _w, 'REPLACE')
_vg = ob_bootygirl.vertex_groups.new(name='spine')
for _i, _w in zip([62, 80, 161, 162, 163, 164, 199, 200, 223, 230, 231, 237, 266, 267, 268, 271, 272, 273, 274, 279, 295, 297, 298, 299, 300, 311, 312], [0.002815, 0.02022, 0.6278, 0.4541, 0.6569, 0.5514, 0.008036, 0.09776, 0.01089, 0.5256, 0.9167, 0.2473, 0.008036, 0.09776, 0.2473, 0.008036, 0.09776, 0.04888, 0.04888, 0.008036, 0.09776, 0.2473, 0.2473, 0.008036, 0.09776, 0.008036, 0.09776]): _vg.add([_i], _w, 'REPLACE')
_vg = ob_bootygirl.vertex_groups.new(name='chest')
for _i, _w in zip([44, 45, 55, 59, 60, 61, 62, 63, 64, 65, 78, 79, 80, 82, 83, 89, 90, 92, 137, 138, 139, 140, 141, 144, 145, 148, 149, 150, 151, 152, 153, 154, 155, 156, 157, 158, 159, 160, 161, 162, 163, 164, 165, 166, 167, 174, 175, 200, 209, 219, 220, 221, 222, 223, 224, 225, 226, 227, 228, 229, 230, 231, 232, 233, 237, 267, 268, 272, 273, 274, 295, 297, 298, 300, 312], [0.2598, 0.1376, 0.2959, 0.06142, 0.03738, 0.001573, 0.2788, 0.1769, 0.06596, 0.1095, 0.2425, 0.1019, 0.6171, 0.06208, 0.01225, 0.05053, 0.0746, 0.04278, 0.2233, 0.1362, 0.1181, 0.1538, 0.3502, 0.002631, 0.006459, 0.2398, 0.2948, 0.2452, 0.2066, 0.15, 0.1414, 0.1636, 0.3141, 0.08055, 0.2535, 0.1025, 0.1031, 0.06764, 0.1829, 0.3737, 0.1576, 0.2543, 0.02052, 0.09018, 0.09524, 0.07026, 0.01563, 0.008483, 0.2458, 0.05875, 0.5283, 0.03342, 0.7277, 0.6932, 0.3214, 0.5287, 0.2468, 0.2585, 0.446, 0.1259, 0.3001, 0.0359, 0.01896, 0.1026, 0.01412, 0.008483, 0.01412, 0.008483, 0.004242, 0.004242, 0.008483, 0.01412, 0.01412, 0.008483, 0.008483]): _vg.add([_i], _w, 'REPLACE')
_vg = ob_bootygirl.vertex_groups.new(name='neck')
for _i, _w in zip([20, 21, 30, 35, 44, 45, 55, 56, 57, 58, 59, 60, 61, 63, 82, 83, 137, 138, 139, 140, 141, 148, 149, 150, 151, 152, 153, 154, 155, 156, 157, 158, 159, 160, 165, 166, 167, 168, 169, 170, 174, 175, 176, 205, 209, 214, 215, 216, 219, 220, 224, 225, 226, 227, 228, 229, 232, 233, 234, 235], [0.06253, 0.03447, 0.0692, 0.01875, 0.5795, 0.7558, 0.5632, 0.2012, 0.149, 0.2173, 0.115, 0.00597, 0.05846, 0.1319, 0.05109, 0.04771, 0.4154, 0.4626, 0.4788, 0.3645, 0.2398, 0.5418, 0.5344, 0.5426, 0.5035, 0.5135, 0.5363, 0.4028, 0.2918, 0.1245, 0.2617, 0.06835, 0.2521, 0.2159, 0.9026, 0.8133, 0.7959, 0.6675, 0.6865, 0.6545, 0.06435, 0.06267, 0.0249, 0.117, 0.6014, 0.04489, 0.08675, 0.2722, 0.9006, 0.1557, 0.4485, 0.1993, 0.5665, 0.5327, 0.2914, 0.05231, 0.8886, 0.791, 0.6083, 0.69]): _vg.add([_i], _w, 'REPLACE')
_vg = ob_bootygirl.vertex_groups.new(name='head')
for _i, _w in zip([12, 13, 14, 15, 16, 17, 18, 19, 20, 21, 22, 23, 24, 25, 26, 27, 28, 29, 30, 31, 32, 33, 34, 35, 36, 37, 38, 39, 40, 41, 42, 43, 44, 46, 47, 48, 49, 50, 51, 52, 53, 54, 56, 57, 58, 165, 166, 167, 168, 169, 170, 201, 202, 203, 204, 205, 206, 207, 208, 209, 210, 211, 212, 213, 214, 215, 216, 217, 218, 232, 233, 234, 235], [0.9957, 0.9834, 0.9967, 0.9981, 0.9912, 0.988, 0.9993, 0.9948, 0.9354, 0.9568, 0.9997, 0.9988, 0.9919, 0.9975, 0.9962, 0.9893, 0.9938, 0.9983, 0.9288, 0.9994, 0.9976, 0.9959, 0.9864, 0.9645, 0.9981, 0.999, 0.9987, 0.9932, 0.9806, 0.9748, 0.9996, 0.9838, 0.006138, 0.995, 0.9928, 0.9987, 0.9973, 0.9752, 0.9766, 0.986, 0.9974, 0.9992, 0.7929, 0.848, 0.7754, 0.03159, 0.05567, 0.06238, 0.3134, 0.3024, 0.3224, 0.9957, 0.98, 0.9995, 0.9962, 0.8791, 0.9791, 0.999, 0.9999, 0.008774, 0.9914, 0.9988, 0.9997, 0.9977, 0.951, 0.9114, 0.718, 0.9998, 0.9904, 0.0544, 0.05434, 0.3777, 0.2824]): _vg.add([_i], _w, 'REPLACE')
_vg = ob_bootygirl.vertex_groups.new(name='shoulder.L')
for _i, _w in zip([44, 62, 63, 64, 78, 80, 137, 141, 148, 150, 151, 155, 157, 158, 209, 220, 221, 222, 223, 224, 225, 226, 227, 228, 229], [0.02281, 0.004812, 0.02212, 0.08384, 0.005371, 0.05334, 0.04083, 0.05106, 0.02763, 0.001161, 0.03085, 0.04031, 0.04236, 0.08619, 0.05645, 0.1357, 0.4743, 0.1035, 0.1309, 0.09859, 0.1347, 0.07523, 0.08818, 0.1131, 0.4101]): _vg.add([_i], _w, 'REPLACE')
_vg = ob_bootygirl.vertex_groups.new(name='upper_arm.L')
_vg = ob_bootygirl.vertex_groups.new(name='forearm.L')
_vg = ob_bootygirl.vertex_groups.new(name='hand.L')
_vg = ob_bootygirl.vertex_groups.new(name='thumb.01.L')
_vg = ob_bootygirl.vertex_groups.new(name='thumb.02.L')
_vg = ob_bootygirl.vertex_groups.new(name='thumb.03.L')
_vg = ob_bootygirl.vertex_groups.new(name='palm.02.L')
_vg = ob_bootygirl.vertex_groups.new(name='f_middle.01.L')
_vg = ob_bootygirl.vertex_groups.new(name='f_middle.02.L')
_vg = ob_bootygirl.vertex_groups.new(name='f_middle.03.L')
_vg = ob_bootygirl.vertex_groups.new(name='shoulder.R')
for _i, _w in zip([44, 45, 55, 59, 60, 61, 62, 63, 64, 65, 78, 79, 80, 81, 82, 83, 84, 85, 89, 90, 91, 92, 93, 97, 98, 137, 138, 139, 140, 141, 142, 143, 144, 145, 146, 147, 148, 149, 150, 151, 152, 153, 154, 155, 156, 157, 158, 159, 160, 161, 166, 167, 174, 175, 176, 209, 220, 221, 222, 223, 224, 225, 226, 227, 228, 229, 259, 260, 261, 262], [0.08464, 0.07727, 0.08806, 0.7358, 0.8972, 0.8841, 0.6408, 0.5611, 0.8277, 0.7402, 0.565, 0.8128, 0.2755, 0.1059, 0.6075, 0.7512, 0.8968, 0.1466, 0.7592, 0.274, 0.2629, 0.5735, 0.1509, 0.1938, 0.1513, 0.2698, 0.3456, 0.3722, 0.4468, 0.3522, 0.2869, 0.6123, 0.2924, 0.1428, 0.794, 0.5302, 0.1432, 0.1401, 0.1552, 0.2115, 0.2834, 0.2914, 0.399, 0.3412, 0.7613, 0.3754, 0.7384, 0.578, 0.6855, 0.002302, 0.006435, 0.00455, 0.6659, 0.7645, 0.8771, 0.05573, 0.1358, 0.4743, 0.1035, 0.1309, 0.09869, 0.1346, 0.07468, 0.08809, 0.1132, 0.4101, 0.03942, 0.002187, 0.07433, 0.05493]): _vg.add([_i], _w, 'REPLACE')
_vg = ob_bootygirl.vertex_groups.new(name='upper_arm.R')
for _i, _w in zip([59, 63, 65, 78, 79, 81, 82, 83, 84, 85, 89, 90, 91, 92, 93, 97, 98, 137, 138, 142, 143, 144, 145, 146, 147, 157, 159, 171, 172, 173, 174, 175, 176, 177, 178, 179, 180, 181, 182, 183, 184, 185, 187, 188, 190, 258, 259, 260, 261, 262, 263], [0.0735, 0.08599, 0.125, 0.138, 0.05698, 0.871, 0.264, 0.1614, 0.06579, 0.8508, 0.1767, 0.6349, 0.7184, 0.3693, 0.8235, 0.7907, 0.8301, 0.01729, 0.002325, 0.6861, 0.3497, 0.6576, 0.8225, 0.1977, 0.439, 0.05238, 0.03786, 0.9515, 0.9643, 0.9892, 0.1821, 0.1324, 0.06185, 0.9677, 0.9594, 0.9633, 0.163, 0.4723, 0.463, 0.1978, 0.4499, 0.1367, 0.06109, 0.05672, 0.06274, 0.9964, 0.9467, 0.9693, 0.9184, 0.9373, 0.9738]): _vg.add([_i], _w, 'REPLACE')
_vg = ob_bootygirl.vertex_groups.new(name='forearm.R')
for _i, _w in zip([86, 87, 88, 94, 95, 96, 113, 114, 115, 117, 118, 119, 120, 121, 122, 123, 124, 125, 126, 127, 128, 135, 136, 171, 172, 177, 178, 179, 180, 181, 182, 183, 184, 185, 186, 187, 188, 189, 190, 191, 192, 193, 194, 195, 196, 197, 239], [0.3616, 0.2966, 0.1571, 0.2497, 0.1893, 0.3026, 0.008183, 0.03717, 0.04386, 0.9915, 0.9979, 0.9942, 0.9974, 0.9651, 0.9463, 0.9529, 0.9375, 0.966, 0.941, 0.9915, 0.9945, 0.1364, 0.1017, 0.04559, 0.021, 0.01423, 0.02959, 0.02173, 0.8369, 0.5276, 0.5369, 0.8022, 0.5499, 0.8633, 0.9894, 0.9388, 0.9432, 0.9816, 0.9371, 0.9925, 0.8277, 0.879, 0.8164, 0.8328, 0.8678, 0.8476, 0.03981]): _vg.add([_i], _w, 'REPLACE')
_vg = ob_bootygirl.vertex_groups.new(name='hand.R')
for _i, _w in zip([95, 105, 106, 108, 111, 112, 115, 134, 246, 248, 249, 250, 252, 254, 255], [0.01154, 0.03636, 0.1121, 0.003206, 0.0158, 0.04653, 0.09498, 0.009389, 0.5012, 0.5703, 0.5985, 0.002401, 0.4563, 0.1982, 0.1192]): _vg.add([_i], _w, 'REPLACE')
_vg = ob_bootygirl.vertex_groups.new(name='thumb.01.R')
for _i, _w in zip([86, 88, 94, 95, 96, 111, 112, 113, 115, 122, 124, 126, 133, 134, 135, 136, 192, 194, 195, 196, 238, 239, 240, 241, 242, 243, 245, 246, 248, 249, 252, 254, 255], [0.05195, 0.04794, 0.403, 0.6362, 0.3846, 0.891, 0.765, 0.06103, 0.7091, 0.0325, 0.02319, 0.01276, 0.8454, 0.7047, 0.4695, 0.4273, 0.09137, 0.1047, 0.1329, 0.001846, 0.2212, 0.1798, 0.1044, 0.1332, 0.06007, 0.05207, 0.06471, 0.2583, 0.2318, 0.1591, 0.07654, 0.04606, 0.01131]): _vg.add([_i], _w, 'REPLACE')
_vg = ob_bootygirl.vertex_groups.new(name='thumb.02.R')
for _i, _w in zip([94, 95, 96, 111, 112, 129, 130, 131, 132, 133, 134, 135, 136, 192, 194, 238, 239, 240, 241, 242, 243, 244, 245], [0.3023, 0.005262, 0.2161, 0.03944, 0.0741, 0.0735, 0.3809, 0.3219, 0.6164, 0.1231, 0.187, 0.3276, 0.4413, 0.05379, 0.0631, 0.7192, 0.7186, 0.8504, 0.84, 0.8282, 0.7924, 0.8974, 0.7313]): _vg.add([_i], _w, 'REPLACE')
_vg = ob_bootygirl.vertex_groups.new(name='thumb.03.R')
for _i, _w in zip([129, 130, 131, 132, 238, 239, 242, 243, 244, 245], [0.9239, 0.5942, 0.6599, 0.3611, 0.0006154, 0.02293, 0.1019, 0.1388, 0.08396, 0.198]): _vg.add([_i], _w, 'REPLACE')
_vg = ob_bootygirl.vertex_groups.new(name='palm.02.R')
for _i, _w in zip([86, 87, 96, 112, 113, 114, 134, 135, 196, 249, 250, 251, 256], [0.381, 0.08161, 0.05209, 0.07437, 0.8081, 0.1227, 0.04105, 0.008548, 0.05548, 0.09408, 0.8376, 0.08518, 0.0179]): _vg.add([_i], _w, 'REPLACE')
_vg = ob_bootygirl.vertex_groups.new(name='f_middle.01.R')
for _i, _w in zip([105, 106, 108, 248, 249, 252, 254, 255], [0.008198, 0.008969, 0.07657, 0.008727, 0.05857, 0.03112, 0.1498, 0.473]): _vg.add([_i], _w, 'REPLACE')
_vg = ob_bootygirl.vertex_groups.new(name='f_middle.02.R')
_vg = ob_bootygirl.vertex_groups.new(name='f_middle.03.R')
_vg = ob_bootygirl.vertex_groups.new(name='thigh.L')
for _i, _w in zip([200, 230, 236, 237, 267, 268, 272, 273, 274, 295, 297, 298, 300, 307, 312, 318], [0.07393, 0.01532, 0.02252, 0.1924, 0.07393, 0.1924, 0.07393, 0.03697, 0.03697, 0.07393, 0.1924, 0.1924, 0.07393, 0.01072, 0.07393, 0.01662]): _vg.add([_i], _w, 'REPLACE')
_vg = ob_bootygirl.vertex_groups.new(name='shin.L')
for _i, _w in zip([0, 1, 6], [0.006934, 0.0147, 0.02249]): _vg.add([_i], _w, 'REPLACE')
_vg = ob_bootygirl.vertex_groups.new(name='foot.L')
for _i, _w in zip([0, 1, 2, 3, 4, 5, 6, 8, 9, 10, 11], [0.9573, 0.9571, 0.2158, 0.09779, 0.9191, 0.9197, 0.9555, 0.9625, 0.9625, 0.9591, 0.9729]): _vg.add([_i], _w, 'REPLACE')
_vg = ob_bootygirl.vertex_groups.new(name='toe.L')
for _i, _w in zip([2, 3, 4, 5, 7, 8], [0.7834, 0.902, 0.07856, 0.07653, 0.9945, 0.02275]): _vg.add([_i], _w, 'REPLACE')
_vg = ob_bootygirl.vertex_groups.new(name='thigh.R')
for _i, _w in zip([87, 114, 115, 116, 161, 162, 163, 164, 192, 193, 194, 198, 199, 200, 230, 236, 237, 246, 247, 264, 265, 266, 267, 268, 269, 270, 271, 272, 273, 274, 275, 276, 277, 278, 279, 280, 281, 282, 283, 284, 285, 286, 287, 288, 289, 290, 291, 292, 293, 294, 295, 296, 297, 298, 299, 300, 301, 302, 303, 304, 305, 306, 307, 308, 309, 310, 311, 312, 313, 314, 315, 316, 317, 318, 319, 320, 321, 322], [0.0, 0.0, 0.0, 0.0, 7.24e-11, 0.004126, 8.077e-08, 0.001347, 0.0, 0.0, 0.0, 1.997e-12, 3.146e-14, 3.616e-32, 0.0147, 0.02251, 3.41e-25, 0.0, 0.0, 0.0006174, 1.0, 1.347e-06, 5.848e-10, 3.379e-15, 0.8761, 0.7257, 0.8819, 0.6244, 1.0, 0.675, 1.126e-15, 3.526e-08, 1.0, 0.01275, 4.564e-09, 0.0007424, 2.007e-05, 0.00369, 1.046e-09, 0.1611, 4.6e-12, 0.01604, 1.614e-15, 6.957e-19, 0.0, 9.019e-08, 1.731e-08, 7.389e-14, 0.7289, 6.197e-09, 2.616e-10, 5.23e-09, 9.332e-07, 3.703e-16, 1.532e-09, 1.991e-12, 1.133e-10, 0.8009, 1.814e-15, 2.216e-09, 0.002781, 9.645e-08, 2.638e-14, 1.811e-07, 1.0, 1.0, 1.0, 0.6244, 7.729e-07, 8.044e-06, 5.01e-07, 4.065e-05, 5.248e-09, 1.31e-14, 0.5041, 1.0, 7.608e-17, 0.8644]): _vg.add([_i], _w, 'REPLACE')
_vg = ob_bootygirl.vertex_groups.new(name='shin.R')
for _i, _w in zip([66, 67, 72], [0.006934, 0.0147, 0.02249]): _vg.add([_i], _w, 'REPLACE')
_vg = ob_bootygirl.vertex_groups.new(name='foot.R')
for _i, _w in zip([66, 67, 68, 69, 70, 71, 72, 74, 75, 76, 77], [0.9573, 0.9571, 0.2158, 0.09779, 0.9191, 0.9197, 0.9555, 0.9625, 0.9625, 0.9591, 0.9729]): _vg.add([_i], _w, 'REPLACE')
_vg = ob_bootygirl.vertex_groups.new(name='toe.R')
for _i, _w in zip([68, 69, 70, 71, 73, 74], [0.7834, 0.902, 0.07856, 0.07653, 0.9945, 0.02275]): _vg.add([_i], _w, 'REPLACE')
_vg = ob_bootygirl.vertex_groups.new(name='foot_IK_main.L')
_vg = ob_bootygirl.vertex_groups.new(name='roll_back.L')
for _i, _w in zip([0, 1, 4, 5, 6, 9, 10, 11], [0.4603, 0.8828, 0.07915, 0.08664, 0.9381, 0.7461, 0.5943, 0.9547]): _vg.add([_i], _w, 'REPLACE')
_vg = ob_bootygirl.vertex_groups.new(name='roll_front.L')
for _i, _w in zip([0, 2, 3, 4, 5, 8, 9, 10, 11], [0.05648, 0.07825, 0.08797, 0.7639, 0.6907, 0.9605, 0.129, 0.1433, 0.01705]): _vg.add([_i], _w, 'REPLACE')
_vg = ob_bootygirl.vertex_groups.new(name='foot_IK.L')
_vg = ob_bootygirl.vertex_groups.new(name='roll_main.L')
_vg = ob_bootygirl.vertex_groups.new(name='pole_IK.L')
_vg = ob_bootygirl.vertex_groups.new(name='hips_main')
for _i, _w in zip([198, 200, 231, 236, 237, 264, 265, 267, 268, 269, 270, 272, 273, 274, 275, 276, 277, 278, 280, 281, 282, 283, 284, 285, 286, 287, 288, 289, 290, 291, 292, 293, 294, 295, 296, 297, 298, 300, 301, 302, 303, 304, 305, 306, 307, 309, 310, 312, 313, 314, 315, 316, 317, 318, 319, 320, 321, 322], [0.0005769, 0.1227, 0.06294, 0.1409, 0.4087, 0.0005769, 0.06082, 0.1227, 0.4087, 0.0005769, 0.06082, 0.1227, 0.09178, 0.09178, 0.06082, 0.06082, 0.06082, 0.06082, 0.06082, 0.06082, 0.06082, 0.06082, 0.06082, 0.06082, 0.06082, 0.06082, 0.06082, 0.06082, 0.06082, 0.06082, 0.06082, 0.06082, 0.06082, 0.1227, 0.0005769, 0.4087, 0.4087, 0.1227, 0.0005769, 0.0307, 0.06082, 0.06082, 0.06082, 0.06082, 0.09893, 0.06082, 0.0005769, 0.1227, 0.06082, 0.0307, 0.0307, 0.0307, 0.0307, 0.1199, 0.06082, 0.06082, 0.0002884, 0.06082]): _vg.add([_i], _w, 'REPLACE')
_vg = ob_bootygirl.vertex_groups.new(name='hair')
_vg = ob_bootygirl.vertex_groups.new(name='hair.001')
_vg = ob_bootygirl.vertex_groups.new(name='foot_IK_main.R')
_vg = ob_bootygirl.vertex_groups.new(name='roll_back.R')
for _i, _w in zip([66, 67, 70, 71, 72, 75, 76, 77], [0.4603, 0.8828, 0.07915, 0.08664, 0.9381, 0.7461, 0.5943, 0.9547]): _vg.add([_i], _w, 'REPLACE')
_vg = ob_bootygirl.vertex_groups.new(name='roll_front.R')
for _i, _w in zip([66, 68, 69, 70, 71, 74, 75, 76, 77], [0.05648, 0.07825, 0.08797, 0.7639, 0.6907, 0.9605, 0.129, 0.1433, 0.01705]): _vg.add([_i], _w, 'REPLACE')
_vg = ob_bootygirl.vertex_groups.new(name='foot_IK.R')
_vg = ob_bootygirl.vertex_groups.new(name='roll_main.R')
_vg = ob_bootygirl.vertex_groups.new(name='pole_IK.R')
_vg = ob_bootygirl.vertex_groups.new(name='palm.01.L')
_vg = ob_bootygirl.vertex_groups.new(name='f_index.01.L')
_vg = ob_bootygirl.vertex_groups.new(name='f_index.02.L')
_vg = ob_bootygirl.vertex_groups.new(name='f_index.03.L')
_vg = ob_bootygirl.vertex_groups.new(name='palm.03.L')
_vg = ob_bootygirl.vertex_groups.new(name='f_ring.01.L')
_vg = ob_bootygirl.vertex_groups.new(name='f_ring.02.L')
_vg = ob_bootygirl.vertex_groups.new(name='f_ring.03.L')
_vg = ob_bootygirl.vertex_groups.new(name='palm.04.L')
_vg = ob_bootygirl.vertex_groups.new(name='f_pinky.01.L')
_vg = ob_bootygirl.vertex_groups.new(name='f_pinky.02.L')
_vg = ob_bootygirl.vertex_groups.new(name='f_pinky.03.L')
_vg = ob_bootygirl.vertex_groups.new(name='palm.01.R')
_vg = ob_bootygirl.vertex_groups.new(name='f_index.01.R')
_vg = ob_bootygirl.vertex_groups.new(name='f_index.02.R')
_vg = ob_bootygirl.vertex_groups.new(name='f_index.03.R')
_vg = ob_bootygirl.vertex_groups.new(name='palm.03.R')
_vg = ob_bootygirl.vertex_groups.new(name='f_ring.01.R')
for _i, _w in zip([99, 100, 101, 102, 103, 104, 105, 106, 107, 108, 109, 110, 246, 248, 249, 250, 252, 254, 255, 256, 257], [0.3207, 0.7162, 0.7894, 0.1604, 0.2241, 0.3011, 0.6809, 0.5861, 0.126, 0.7242, 0.8957, 0.7037, 0.05163, 0.07433, 0.05153, 0.0597, 0.2195, 0.4872, 0.3129, 0.8985, 0.08767]): _vg.add([_i], _w, 'REPLACE')
_vg = ob_bootygirl.vertex_groups.new(name='f_ring.02.R')
for _i, _w in zip([99, 100, 101, 102, 103, 104, 105, 106, 108, 109, 252, 254, 255], [0.6655, 0.2463, 0.1376, 0.8158, 0.7359, 0.6624, 0.2113, 0.1686, 0.154, 0.06758, 0.03606, 0.05242, 0.0103]): _vg.add([_i], _w, 'REPLACE')
_vg = ob_bootygirl.vertex_groups.new(name='f_ring.03.R')
_vg = ob_bootygirl.vertex_groups.new(name='palm.04.R')
for _i, _w in zip([86, 87, 88, 95, 106, 107, 110, 113, 114, 115, 116, 123, 125, 193, 196, 197, 246, 247, 248, 250, 251, 252, 253, 254, 257], [0.173, 0.5862, 0.7782, 0.1089, 0.02347, 0.09568, 0.03267, 0.08109, 0.8112, 0.115, 0.9644, 0.01732, 0.0004343, 0.09401, 0.01948, 0.1244, 0.1375, 0.9866, 0.03427, 0.05416, 0.8611, 0.1394, 0.9517, 0.03702, 0.4992]): _vg.add([_i], _w, 'REPLACE')
_vg = ob_bootygirl.vertex_groups.new(name='f_pinky.01.R')
for _i, _w in zip([100, 101, 106, 107, 110, 251, 253, 257], [0.009124, 0.06181, 0.03593, 0.7635, 0.2368, 0.02066, 0.02303, 0.4035]): _vg.add([_i], _w, 'REPLACE')
_vg = ob_bootygirl.vertex_groups.new(name='f_pinky.02.R')
_vg = ob_bootygirl.vertex_groups.new(name='f_pinky.03.R')
_m = ob_bootygirl.modifiers.new('Armature', 'ARMATURE')
_m.object = ob_metarig
_m = ob_bootygirl.modifiers.new('Mirror', 'MIRROR')
_m.use_clip = True
ob_hair.parent = ob_armature
ob_hair.matrix_parent_inverse = Matrix(((1.0, 0.0, 0.0, -0.009421), (0.0, 1.0, 0.0, 0.00608), (0.0, 0.0, 1.0, -2.691), (0.0, 0.0, 0.0, 1.0)))
ob_hair.location = (0.0, 0.0, 0.0)
ob_hair.empty_display_type = 'SINGLE_ARROW'
ob_hair.hide_viewport = True
ob_hair.lineart.crease_threshold = 0.0
_vg = ob_hair.vertex_groups.new(name='head')
_vg.add([0, 1, 2, 3, 4, 5, 6, 7, 8, 9, 10, 11, 12, 13, 14, 15, 16, 17, 18, 19, 20, 21, 22, 23, 24, 25, 26, 27, 28, 29, 30, 31, 32, 33, 34, 35, 36, 37, 38, 39, 40, 41, 42, 43, 44, 45, 46, 47, 48, 49, 50, 51, 52, 53, 54, 55, 56, 57, 58, 59, 60, 61, 62, 63, 64, 65, 66, 67, 68, 69, 70, 71, 72, 73, 74, 75, 76, 77, 78, 79, 80, 81, 82, 83, 84, 85, 86, 87, 88, 89, 90, 91, 92, 93, 94, 95, 96, 97, 98, 99, 100, 101, 102, 103, 104, 105, 106, 107, 108, 109, 110, 111, 112, 113, 114, 115, 116, 117, 118, 119, 120, 121, 122, 123, 124, 125, 126, 127, 128, 129, 130, 131, 132, 133, 134, 135, 136, 137, 138, 139, 140, 141, 142, 143, 144, 145, 146, 147, 148, 149, 150, 151, 152, 153, 154, 155, 156, 157, 158, 159, 160, 161], 1.0, 'REPLACE')
_vg = ob_hair.vertex_groups.new(name='Bone')
for _i, _w in zip([0, 1, 2, 3, 4, 5, 6, 7, 8, 9, 10, 11, 12, 13, 14, 15, 16, 17, 18, 19, 20, 21, 22, 23, 24, 25, 26, 27, 28, 29, 30, 31, 32, 33, 34, 35, 36, 37, 38, 39, 40, 41, 42, 43, 44, 45, 46, 47, 48, 49, 50, 51, 52, 53, 57, 58, 59, 60, 61, 62, 63, 64, 65, 66, 67, 68, 69, 70, 71, 72, 73, 74, 75, 76, 77, 78, 79, 80, 81, 82, 83, 84, 85, 86, 88, 89, 96, 97, 98, 99, 100, 101, 102, 103, 104, 105, 106, 107, 108, 109, 110, 111, 112, 113, 114, 115, 116, 117, 118, 119, 120, 121, 122, 123, 124, 125, 126, 127, 128, 129, 130, 131, 132, 133, 134, 150, 151, 152, 153, 154, 155, 156, 157, 158, 159, 160, 161], [1.0, 1.0, 1.0, 1.0, 1.0, 1.0, 1.0, 1.0, 1.0, 0.9999, 0.9999, 0.9999, 0.9999, 0.9999, 0.9999, 0.9999, 0.9999, 0.9999, 1.0, 1.0, 1.0, 1.0, 1.0, 1.0, 1.0, 1.0, 1.0, 1.0, 1.0, 1.0, 1.0, 1.0, 1.0, 1.0, 1.0, 1.0, 0.9903, 0.9955, 0.9945, 0.9856, 0.9916, 0.9914, 0.9729, 0.973, 0.9775, 0.9501, 0.8656, 0.8821, 0.03077, 0.1822, 0.1734, 0.0004141, 0.02386, 0.002613, 1.0, 1.0, 1.0, 1.0, 1.0, 1.0, 1.0, 1.0, 1.0, 1.0, 1.0, 1.0, 1.0, 1.0, 1.0, 1.0, 1.0, 1.0, 0.9866, 0.9959, 0.9952, 0.9758, 0.9931, 0.9918, 0.9411, 0.9792, 0.9797, 0.8029, 0.8861, 0.9191, 0.1317, 0.07666, 0.9998, 0.9999, 0.9999, 1.0, 1.0, 1.0, 1.0, 1.0, 1.0, 0.992, 0.9959, 0.9942, 0.99, 0.9962, 0.9953, 0.9919, 0.9945, 0.9938, 0.9995, 0.9998, 0.9997, 0.9988, 0.9996, 0.9994, 0.9956, 0.9989, 0.9986, 0.9792, 0.9963, 0.9959, 0.8595, 0.9538, 0.9682, 0.1998, 0.1392, 0.01725, 0.05252, 0.02546, 0.01258, 1.0, 1.0, 1.0, 1.0, 1.0, 1.0, 0.9996, 0.9998, 0.9998, 0.9941, 0.9959, 0.9944]): _vg.add([_i], _w, 'REPLACE')
_vg = ob_hair.vertex_groups.new(name='Bone.001')
for _i, _w in zip([42, 43, 45, 46, 47, 48, 49, 50, 51, 52, 53, 54, 55, 56, 81, 84, 85, 86, 87, 88, 89, 90, 91, 92, 93, 94, 95, 126, 127, 128, 129, 130, 131, 132, 133, 134, 135, 136, 137, 138, 139, 140, 141, 142, 143, 144, 145, 146, 147, 148, 149], [0.004225, 0.00398, 0.04986, 0.1344, 0.1179, 0.9596, 0.8178, 0.8266, 0.9748, 0.9631, 0.9737, 0.9997, 0.9983, 0.9992, 0.05887, 0.1971, 0.1139, 0.08093, 0.982, 0.8683, 0.9233, 0.9995, 0.9806, 0.9911, 0.9996, 0.9994, 0.9996, 0.1405, 0.04243, 0.01356, 0.8002, 0.8608, 0.9664, 0.9475, 0.9623, 0.9687, 0.9811, 0.989, 0.9974, 0.9886, 0.9972, 1.0, 0.9917, 0.9981, 0.9997, 0.9969, 0.9992, 0.9999, 0.9989, 0.9989, 0.9989]): _vg.add([_i], _w, 'REPLACE')
_m = ob_hair.modifiers.new('Armature', 'ARMATURE')
_m.object = ob_metarig
_m = ob_hair.modifiers.new('Armature.001', 'ARMATURE')
_m.object = ob_armature
ob_armature.location = (0.009421, -0.00608, 2.691)
ob_armature.hide_viewport = True
ob_armature.show_in_front = True
ob_armature.lineart.crease_threshold = 0.0
ob_metarig.location = (0.0, 0.0, 0.0)
ob_metarig.scale = (1.271, 1.271, 1.271)
ob_metarig.show_in_front = True
ob_metarig.lineart.crease_threshold = 0.0

# ---- collection membership
col_collection_1.objects.link(ob_bootygirl)
col_collection_1.objects.link(ob_hair)
col_collection_2.objects.link(ob_hair)
col_collection_3.objects.link(ob_armature)
col_collection_3.objects.link(ob_metarig)
col_collection_3.objects.link(ob_hair)

# ---- scene / render settings (as saved in the file)
scene.frame_start = 0; scene.frame_end = 20; scene.frame_set(0)
scene.render.engine = 'BLENDER_EEVEE_NEXT'
scene.render.resolution_percentage = 50
scene.render.dither_intensity = 0.0
scene.render.film_transparent = True
scene.cycles.use_denoising = False
scene.cycles.samples = 10
scene.cycles.sampling_pattern = 'TABULATED_SOBOL'
scene.cycles.light_sampling_threshold = 0.0
scene.cycles.use_adaptive_sampling = False
scene.cycles.use_light_tree = False
scene.cycles.blur_glossy = 0.0
scene.cycles.pixel_filter_type = 'GAUSSIAN'
scene.cycles.sample_clamp_indirect = 0.0
scene.view_settings.view_transform = 'Standard'
bpy.context.view_layer.update()

# ---- added for rendering (the .blend has no active camera and no usable light): camera, sun
cam_auto = bpy.data.cameras.new('AutoCamera')
cam_auto.lens = 50.0
cam_auto.sensor_width = 36.0
cam_auto.clip_end = 1000.0
ob_auto_camera = bpy.data.objects.new('AutoCamera', cam_auto)
scene.collection.objects.link(ob_auto_camera)
ob_auto_camera.location = (3.29799, -3.78363, 4.01061)
ob_auto_camera.rotation_euler = (1.09748, -7.21219e-08, 0.694738)
scene.camera = ob_auto_camera
light_auto_sun = bpy.data.lights.new('AutoSun', 'SUN')
light_auto_sun.energy = 3.0
light_auto_sun.angle = 0.0523599
ob_auto_sun = bpy.data.objects.new('AutoSun', light_auto_sun)
scene.collection.objects.link(ob_auto_sun)
ob_auto_sun.rotation_euler = (0.872665, 0.174533, 0.523599)
bpy.context.view_layer.update()
